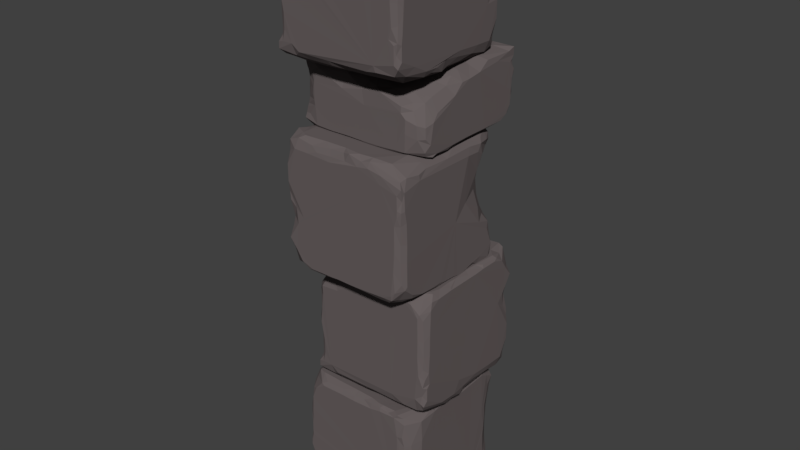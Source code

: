 # Source: cell-pillar.blend  (saved by Blender 2.79.0; exported with 4.5.12 LTS)
import bpy
from mathutils import Matrix  # noqa: F401  (used for matrix-valued properties, if any)

bpy.ops.wm.read_factory_settings(use_empty=True)
scene = bpy.context.scene
scene.name = 'Scene'

# ---- collections
col_collection_1 = bpy.data.collections.new('Collection 1'); scene.collection.children.link(col_collection_1)

# ---- materials (node trees are filled in below, after node groups)
mat_material_005 = bpy.data.materials.new('Material.005')
mat_material_005.alpha_threshold = 0.0
mat_material_005.use_transparent_shadow = False
mat_material_005.diffuse_color = (0.1376, 0.1155, 0.1155, 1.0)
mat_material_005.roughness = 0.5

# ---- material node trees

# ---- world
world_world = bpy.data.worlds.new('World'); scene.world = world_world
world_world.color = (0.05088, 0.05088, 0.05088)
world_world.use_sun_shadow = False
world_world.sun_shadow_jitter_overblur = 0.0
world_world.cycles.sampling_method = 'MANUAL'

# ---- meshes
me_cube_398 = bpy.data.meshes.new('Cube.398')
me_cube_398.from_pydata([(-0.5158, -0.9349, 0.9552), (-0.594, -0.9955, 0.656), (-0.868, -0.992, 0.5912), (-0.5409, -0.6829, 0.9993), (-0.1128, -0.8352, 0.9944), (-0.3198, -0.9681, 0.936), (-0.07227, -0.9995, 0.8805), (0.1579, -0.9408, 0.964), (0.008694, -0.8039, 0.9993), (0.2114, -0.9958, 0.9305), (-0.07309, -0.9626, 0.9365), (0.4136, -0.9995, 0.8814), (0.1263, -0.9997, 0.8746), (0.4346, -0.8374, 0.9974), (0.7196, -0.998, 0.8838), (0.9108, -0.7111, 0.9513), (0.7512, -0.7499, 1.0), (0.7188, -0.8732, 0.9988), (0.2477, -0.7809, 0.9998), (-0.9538, 0.2352, -0.9715), (-0.9048, 0.07301, -0.996), (-0.8311, -0.04251, -0.9999), (-0.8878, -0.08865, -0.966), (-0.8322, -0.593, -0.9992), (-0.8581, -0.7479, -1.0), (-0.9674, -0.4721, -0.9418), (-1.0, -0.6953, -0.8683), (-0.9464, 0.46, -0.9526), (-0.9807, -0.5942, -0.9209), (-0.9567, -0.01564, -0.9094), (-0.9981, -0.2069, -0.8687), (0.836, -0.8226, -0.9892), (-0.6862, 0.8738, 0.9995), (0.8586, 0.475, 0.9695), (-0.4267, 0.9985, 0.8733), (0.8479, 0.04073, 0.9785), (0.6241, -0.9507, -0.956), (0.5653, -0.8014, -0.9996), (0.3502, -0.9997, -0.8706), (0.1868, -0.9533, -0.9424), (0.4105, -0.9723, -0.9299), (0.05816, -0.9991, -0.8898), (0.4243, 0.9229, 0.9974), (0.8209, 0.9451, 0.939), (0.9313, 0.491, 0.8955), (0.8485, 0.8503, 0.9594), (-0.9997, 0.728, 0.8423), (-0.1223, -0.8602, -0.9997), (0.8312, 0.6387, 0.9898), (-0.1055, -0.9479, -0.952), (-0.1996, -0.9995, -0.8692), (0.9481, 0.1407, 0.8767), (0.535, -0.9948, -0.9209), (0.7684, -0.999, -0.8463), (0.4092, 0.9737, 0.9741), (0.3266, -0.8766, -0.989), (-0.245, -0.8908, -0.9906), (-0.3926, -0.9494, -0.9502), (-0.5282, -0.8733, -0.9986), (0.9994, -0.7561, -0.8176), (0.9288, -0.9757, -0.6021), (0.8688, -0.9999, -0.5584), (0.9892, -0.8949, -0.5043), (-0.5817, -0.9728, -0.9339), (-0.868, -0.9639, -0.9466), (0.9262, -0.4869, 0.9271), (0.9902, -0.9392, -0.3029), (0.9998, -0.8563, -0.4683), (0.9175, -0.9987, -0.2185), (0.9995, -0.8791, 0.5844), (0.9671, -0.936, 0.3587), (1.0, -0.88, -0.2302), (0.997, -0.8976, 0.1243), (0.8746, -1.0, 0.2276), (0.9391, -0.9847, 0.08361), (0.9502, -0.9764, -0.3874), (0.9199, -0.9958, 0.5447), (0.9843, -0.9352, 0.6291), (-0.7285, 0.9484, -0.9599), (0.9695, -0.8683, 0.8582), (0.87, -0.991, 0.9813), (-0.9967, -0.6568, 0.8197), (0.9998, -0.8543, 0.7409), (0.5481, 0.9927, -0.99), (0.9316, -0.926, 0.9341), (0.3779, 0.9362, -0.9999), (-0.9854, -0.7783, 0.6784), (-0.5625, 0.9974, -0.9983), (-0.6715, -0.8613, 0.9753), (-0.7811, -0.6725, 0.998), (0.9387, -0.9859, 0.7932), (0.4208, -0.9663, 0.9331), (-0.5571, -0.991, 0.8921), (-0.8525, 0.8737, -0.9994), (-0.3714, 0.8861, -0.9975), (-0.6254, -0.9706, 0.8534), (0.9878, -0.625, 0.8496), (0.6821, 0.9329, 0.9935), (0.9881, 0.7427, -0.9958), (0.9572, 0.6141, -0.9915), (0.9811, 0.6156, -0.9098), (0.9442, 0.3826, -0.9636), (0.9242, -0.33, -0.9505), (0.9302, -0.05923, -0.9407), (0.9505, 0.4757, -0.9783), (0.8758, 0.3484, -1.0), (0.9924, 0.2616, -0.8287), (0.9968, -0.1089, -0.8221), (0.9353, 0.2108, -0.9489), (0.9898, 0.05992, -0.8448), (1.0, 0.2272, -0.7509), (0.8707, 0.04572, -0.9998), (0.8791, -0.4581, -0.9998), (0.8548, -0.9515, -0.85), (-0.9938, -0.9981, -0.8757), (0.9194, -0.6778, -0.9998), (0.9831, -0.5658, -0.8548), (0.9772, -0.7846, -0.9437), (0.9433, -0.6004, -0.9738), (0.9945, -0.9072, -0.7019), (0.9783, -0.8827, -0.8356), (0.897, -0.9941, -0.765), (0.9991, -0.263, -0.8018), (0.9329, -0.4915, -0.9588), (0.9135, -0.9984, 0.7549), (0.7053, -0.9517, 0.9496), (0.9998, -0.02978, 0.7519), (0.9807, -0.2656, 0.8538), (0.7473, -0.4919, 1.0), (0.8513, -0.632, 0.9887), (0.926, -0.1289, 0.9244), (-0.6486, 0.9398, 0.9561), (-0.316, 0.9542, 0.9489), (-0.3403, 0.8812, 0.9993), (-0.0701, 0.8777, 0.9998), (-0.09926, 0.9997, 0.8798), (-0.1021, 0.9385, 0.9657), (-0.9744, -0.3399, -0.9256), (0.2479, 0.8913, 0.9994), (0.1972, 0.9993, 0.8914), (0.2429, 0.9609, 0.9687), (0.343, 0.9974, 0.9239), (0.6453, 0.9994, 0.9222), (-0.9146, -0.8808, 0.7616), (0.4387, 0.9996, 0.9251), (0.9824, 0.9604, 0.1067), (0.8693, 0.9992, 0.473), (0.8412, 0.9918, 0.6511), (-0.9994, -0.03603, -0.8177), (0.9358, 0.9702, 0.3172), (0.9995, 0.8849, 0.4402), (0.8521, 0.998, 0.2623), (0.8646, 0.9801, 0.04319), (0.9482, 0.9377, -0.24), (0.9588, 0.9416, -0.00542), (0.9994, 0.8607, -0.214), (-0.9958, -0.8126, -0.9278), (0.9985, 0.8923, -0.7229), (0.9984, 0.876, -0.4529), (0.8618, 0.9807, -0.2048), (0.9999, 0.8773, 0.01982), (0.9946, 0.8255, -0.8482), (-1.0, -0.442, -0.8755), (-0.7931, 0.9979, 0.8585), (0.8998, 0.9464, -0.9651), (0.9567, 0.9475, -0.8062), (0.8993, 0.9719, -0.504), (-0.9997, -0.9998, -0.75), (0.7518, 0.8774, -1.0), (0.8039, 0.9983, -0.5941), (-0.9997, -0.7733, 0.3886), (0.8543, 0.9239, -0.996), (-0.3433, -1.0, 0.882), (-0.873, -1.0, -0.3149), (-0.9507, -0.9651, -0.3745), (-0.8664, -0.9997, 0.3186), (-0.9326, -0.9244, 0.5328), (-0.9427, -0.9425, 0.3748), (-0.9668, 0.1466, -0.938), (-0.8943, 0.3179, -0.9982), (-0.9979, 0.6133, -0.983), (-0.9975, 0.4436, -0.8644), (-0.691, -0.874, -0.9982), (-0.3787, 0.9633, -0.9518), (-0.3054, 0.9981, -0.8289), (-0.01702, 0.8836, -0.9992), (-0.8593, -0.8888, -0.9972), (-0.07894, 0.9815, -0.869), (-0.2407, 0.9325, -0.9465), (0.1358, 0.9721, -0.9895), (0.2895, 0.9946, -0.9883), (0.7498, 0.9622, -0.9576), (0.8061, 0.9973, -0.8409), (0.875, 0.5, -1.0), (-0.9967, 0.7978, 0.8492), (-0.9349, 0.8757, 0.861), (-1.0, -1.0, -0.2499), (-0.9623, -0.9669, -0.6257), (-0.9995, 0.7771, -0.9997), (-0.9968, -0.8608, -0.6304), (-0.9993, -0.8676, -0.3858), (-0.6709, -0.9999, -0.8801), (-0.8674, -0.9999, -0.5744), (-0.9424, -0.8173, -0.9877), (-0.9008, -0.2555, -0.9617), (-0.7957, -0.8971, 0.8563), (-0.9204, -0.969, 0.699), (-0.8672, -0.9786, 0.7379), (-0.9915, -0.8529, 0.3871), (-0.9991, -0.9985, 0.1275), (-0.859, 0.7572, 0.9955), (-0.9487, -0.7346, 0.8335), (-0.8603, 0.5153, -0.9992), (-0.7417, -0.8159, 0.9813), (-0.9066, 0.9978, 0.6945), (-0.9691, -0.5334, 0.9842), (-0.9842, -0.6489, 0.9023), (-0.9712, -0.926, -0.4953), (-0.9889, -0.3587, 0.9985), (-0.9492, -0.4517, 0.999), (-0.2876, -0.8261, 0.9983), (-0.9996, -0.4789, 0.911), (-0.954, -0.158, 0.9995), (-0.9928, -0.2688, 0.9938), (-0.9555, 0.06512, 0.9977), (-0.982, -0.1411, 0.9787), (-0.9999, -0.05219, 0.8901), (-0.9356, 0.1549, 0.9985), (-0.9992, 0.2598, 0.9359), (-0.9594, -0.07898, 0.9977), (-0.7515, -0.9717, 0.7612), (-0.9377, 0.3354, 0.9994), (-0.9788, 0.2288, 0.9819), (-0.9854, 0.3888, 0.9663), (-0.9265, 0.5678, 0.998), (-0.9989, 0.5509, 0.8908), (-0.7386, 0.896, 0.9838), (-0.9788, 0.8694, -0.9707), (-0.9989, 0.8138, -0.7466), (-0.7206, 0.9973, -0.8787), (-0.9529, 0.9143, -0.8174), (-0.8698, 0.9992, -0.7797), (-0.9993, 0.9318, -0.6295), (-0.9618, 0.9849, -0.6575), (-0.978, 0.9634, -0.3519), (-0.9366, 0.9996, -0.5898), (-0.9286, 0.9989, -0.1467), (-0.182, 0.9995, -0.7245), (-0.9395, 0.9982, -0.3251), (-0.9993, 0.8977, -0.04663), (-0.9337, 0.725, 0.9658), (-0.9996, 0.9195, 0.4098), (-0.9909, 0.9411, 0.5801), (-0.9994, 0.9234, 0.7056), (-0.9278, 0.9957, 0.09873), (-0.9255, 0.999, 0.4136), (0.9831, 0.8555, 0.7285), (-0.9125, 0.9873, 0.8267), (0.9996, 0.527, 0.7285), (0.7841, 0.9999, -0.2208), (0.9645, 0.9521, 0.4465), (-0.9994, 0.9162, 0.2033), (-0.9884, 0.9408, 0.7508), (0.7299, 0.9848, 0.9791), (0.7448, 0.6187, 0.9999), (0.5602, 0.9518, 0.9724), (-0.9796, 0.9572, 0.3156), (-0.9992, 0.9052, -0.2535), (0.01429, 0.9798, -0.9718), (0.07897, 0.9545, 0.9517), (0.8638, 6.11, -0.2737), (0.5361, 6.109, 0.06273), (0.5406, 5.997, 0.5345), (-0.02126, 5.999, 0.7991), (-0.4357, 6.088, 0.8731), (-0.1751, 6.071, 0.8144), (1.114, 6.036, -0.8884), (0.8427, 6.058, 0.1248), (1.004, 6.015, 0.09351), (1.108, 5.61, 0.6319), (1.118, 5.747, 0.2835), (0.9993, 5.75, 0.7445), (-0.8641, 5.433, -0.9661), (-0.8819, 5.49, -0.8969), (-0.847, 5.617, -0.9125), (-0.881, 5.584, -0.8385), (-0.8803, 5.795, -0.8378), (-0.8226, 5.824, -0.9927), (-0.833, 5.323, -0.9718), (-0.8023, 5.892, -1.005), (-0.7898, 5.579, -0.9816), (-0.7502, 5.679, -1.022), (-0.8711, 6.015, 0.8056), (1.088, 5.312, 0.8353), (0.9932, 5.028, -0.416), (1.102, 5.043, 0.4008), (-0.8423, 6.077, 0.608), (-0.8808, 6.002, 0.54), (-0.7507, 6.11, 0.2705), (-0.8257, 6.084, 0.1655), (0.7026, 5.113, 0.9754), (-0.7647, 6.109, -0.1923), (1.062, 5.057, 0.7926), (1.013, 5.308, 0.9085), (1.076, 5.124, 0.8321), (0.9616, 5.176, -1.024), (0.87, 5.568, 0.9751), (-0.8808, 6.034, -0.1444), (1.119, 5.097, -0.004384), (-0.8368, 6.08, -0.1165), (-0.8356, 6.078, -0.2877), (-0.8006, 6.105, 0.4675), (-0.7276, 6.103, 0.7741), (-0.8803, 6.045, -0.5447), (-0.8705, 6.043, 0.3017), (-0.8773, 6.043, -0.351), (0.1352, 5.796, 0.9534), (0.4527, 5.833, 0.9662), (-0.1932, 5.738, 0.9737), (0.7222, 5.89, 0.7164), (-0.6396, 6.109, 0.8317), (1.004, 5.502, 0.9176), (-0.8165, 6.095, -0.6137), (-0.8765, 6.013, -0.9542), (-0.8289, 6.09, -0.8955), (0.8618, 5.373, 0.9748), (0.9158, 5.924, 0.4111), (0.06322, 6.05, 0.6683), (1.118, 5.892, -0.01638), (-0.04462, 6.109, 0.5542), (-0.5921, 6.11, 0.608), (1.119, 5.966, -0.6287), (0.1872, 5.891, 0.857), (0.3385, 5.865, 0.8959), (0.2327, 5.979, 0.7248), (1.003, 6.027, -0.1382), (0.364, 6.074, 0.3789), (-0.1399, 5.934, 0.9015), (-0.8804, 5.079, -0.7301), (-0.6759, 5.029, -0.1311), (-0.8716, 5.032, 0.5083), (-0.8761, 5.029, -0.5814), (1.112, 5.882, 0.1284), (1.025, 5.879, 0.3565), (1.005, 5.801, 0.6234), (1.113, 5.07, 0.6405), (-0.8766, 5.228, 0.9322), (-0.7901, 5.237, 0.9566), (-0.6788, 5.381, 0.9743), (-0.8451, 5.365, 0.9191), (-0.881, 5.88, 0.8545), (-0.683, 5.716, 0.975), (0.7386, 6.031, 0.3065), (-0.8318, 5.747, 0.8995), (-0.8218, 5.601, 0.9056), (-0.8604, 5.311, 0.9256), (-0.6963, 5.463, 0.9728), (-0.7032, 5.628, 0.9724), (-0.83, 5.455, 0.9107), (-0.7257, 5.537, 0.9654), (1.119, 5.512, 0.7198), (-0.8807, 5.451, 0.8517), (-0.8807, 5.717, 0.8478), (-0.724, 5.851, 0.9597), (-0.7598, 6.11, -1.023), (0.5762, 5.875, 0.8211), (-0.8803, 5.944, 0.9081), (-0.699, 6.008, 0.9752), (-0.827, 5.992, 0.9519), (-0.6021, 5.929, 0.9757), (-0.856, 5.894, 0.9181), (1.083, 5.466, 0.8351), (0.9213, 5.663, 0.8709), (-0.6978, 6.061, 0.945), (-0.8409, 5.833, 0.9075), (1.002, 5.975, 0.23), (0.877, 5.749, 0.825), (0.8801, 6.082, -0.1317), (1.118, 5.687, 0.3425), (0.7931, 5.723, 0.9647), (1.005, 6.087, -0.3403), (0.7934, 5.639, 0.9736), (1.077, 5.062, -0.6708), (1.083, 5.061, -0.3413), (1.119, 5.095, -0.3703), (1.076, 5.056, -0.01199), (-0.8064, 5.753, -0.9996), (1.003, 5.029, 0.05268), (1.077, 5.04, 0.2159), (1.041, 5.028, 0.3182), (1.117, 5.084, 0.3146), (0.9761, 5.028, 0.5807), (0.4374, 5.091, 0.9733), (0.6381, 5.029, 0.8442), (0.4406, 5.045, 0.9129), (0.2355, 5.043, 0.952), (0.09559, 5.061, 0.9332), (-0.1688, 5.062, 0.9265), (-0.09459, 5.1, 0.9747), (-0.1291, 5.028, 0.7851), (-0.6501, 5.108, 0.9749), (-0.4203, 5.041, 0.8711), (-0.6917, 5.06, 0.9378), (1.101, 6.032, -0.4254), (-0.8486, 5.061, 0.8797), (0.9813, 5.03, -0.8158), (0.1886, 5.6, 0.9761), (-0.7565, 5.808, -1.025), (-0.3917, 5.094, 0.9738), (-0.6312, 6.11, -1.024), (-0.8811, 5.093, 0.7193), (-0.2739, 6.035, -1.024), (-0.8738, 5.068, 0.8225), (-0.8749, 5.162, 0.9646), (-0.2631, 6.11, -0.9396), (0.4897, 6.11, -0.8923), (0.5942, 6.002, -1.023), (0.4249, 6.037, -1.02), (-0.872, 5.542, -0.922), (-0.8183, 5.49, -0.9917), (-0.7008, 5.588, -1.023), (-0.8643, 5.236, -1.023), (-0.7717, 5.385, -1.014), (-0.8798, 5.301, -0.8765), (-0.745, 5.302, -1.024), (-0.8787, 6.042, -0.7153), (-0.8358, 5.061, -0.3338), (-0.8808, 5.101, -0.389), (-0.7071, 5.029, -0.3153), (-0.8811, 5.096, -0.02455), (-0.8786, 6.049, -0.8862), (-0.881, 5.095, 0.1161), (-0.8715, 5.043, 0.1104), (-0.8742, 5.032, 0.2888), (0.1787, 5.034, 0.8119), (-0.719, 5.029, 0.7811), (-0.8809, 5.325, 0.8602), (0.9665, 5.138, -1.022), (0.9787, 5.094, -0.9589), (-0.1313, 6.11, -1.024), (-0.5064, 6.092, -0.9868), (-0.881, 5.149, -1.024), (-0.5125, 6.035, -1.021), (-0.7504, 5.944, -1.024), (-0.8805, 5.097, -0.9001), (-0.762, 6.11, -0.6966), (0.8111, 5.029, -0.9296), (-0.7759, 6.064, -1.02), (-0.4543, 6.11, -0.8916), (-0.8233, 5.992, -1.003), (-0.8432, 5.709, -0.925), (1.11, 6.072, -1.007), (0.9224, 6.109, -0.7728), (-0.8809, 5.953, -0.8727), (0.8805, 6.107, -0.92), (0.5721, 6.074, -0.9563), (0.2452, 6.11, -1.024), (0.9797, 6.087, -0.9692), (1.117, 5.158, -0.8749), (0.8699, 5.965, -1.024), (1.07, 5.897, -1.021), (1.108, 5.952, -1.009), (0.722, 5.062, -1.018), (0.8701, 5.076, -1.024), (1.113, 5.827, -0.9792), (-0.3758, 6.065, -0.9998), (1.018, 5.802, -1.024), (1.117, 5.763, -1.013), (1.119, 5.922, -0.2339), (1.113, 5.716, -1.017), (1.101, 5.649, -1.007), (1.119, 5.873, -0.9213), (1.118, 5.648, -0.9759), (0.5638, 5.055, 0.9432), (1.015, 5.589, -1.024), (0.1444, 5.094, 0.9753), (0.9343, 5.034, -0.9492), (1.099, 5.522, -0.9938), (0.8486, 5.108, 0.9585), (1.039, 5.482, -1.024), (1.117, 5.573, -0.9739), (1.101, 5.445, -1.003), (1.052, 5.389, -1.024), (1.118, 5.381, -0.9624), (1.086, 5.359, -1.01), (1.117, 5.262, -0.951), (1.009, 5.271, -1.024), (1.119, 5.476, -0.9584), (1.115, 5.092, -0.7514), (-0.8531, 5.101, -1.009), (-0.6289, 5.129, -1.023), (-0.6925, 5.03, -0.8669), (-0.6958, 5.073, -0.9768), (-0.5325, 5.066, -1.024), (-0.5192, 5.029, -0.9749), (-0.2715, 5.062, -1.023), (-0.21, 5.029, -0.9597), (-0.1347, 5.081, -1.024), (-0.02132, 5.029, -0.9507), (0.1109, 5.066, -1.009), (1.085, 5.178, -0.9587), (0.4887, 5.078, -1.025), (0.2418, 5.03, -0.9533), (0.5325, 5.029, -0.9515), (0.08175, 5.086, -1.024), (1.098, 5.035, 0.7039), (1.117, 5.23, 0.7689), (0.4529, 5.056, -1.011), (1.074, 5.047, 0.5359), (-0.8551, 5.04, -0.0181), (1.212, 2.071, -0.9718), (1.138, 3.084, -0.2535), (1.232, 3.01, -0.1526), (1.16, 3.083, 0.2241), (1.184, 1.525, 0.9724), (1.217, 1.355, 0.9791), (1.071, 1.446, 0.9981), (1.211, 3.038, 0.4088), (1.173, 3.073, 0.7508), (1.197, 3.043, -0.01561), (1.185, 1.12, 0.4465), (1.232, 1.301, -0.2208), (0.7599, 1.085, 0.7287), (1.22, 2.997, 0.8267), (1.088, 1.102, 0.7285), (1.232, 3.007, 0.4095), (1.167, 3.082, 0.5981), (1.228, 3.013, 0.09873), (1.155, 3.084, 0.3785), (1.231, 2.99, 0.6927), (0.9575, 3.019, 0.9658), (1.13, 3.084, -0.04662), (1.231, 3.024, -0.3251), (1.232, 2.267, -0.7239), (1.232, 3.022, -0.5898), (1.196, 3.063, -0.3519), (1.217, 3.047, -0.6575), (1.164, 3.084, -0.6295), (1.232, 2.955, -0.7797), (1.147, 3.038, -0.8174), (1.232, 2.801, -0.8773), (1.046, 3.084, -0.7466), (1.102, 3.064, -0.9707), (1.129, 2.824, 0.9838), (0.3874, 3.019, 0.9994), (0.7831, 3.084, 0.8905), (0.8004, 3.012, 0.9977), (0.6214, 3.07, 0.9663), (0.565, 3.085, 0.9325), (0.4613, 3.064, 0.9819), (0.568, 3.023, 0.9994), (0.1434, 3.019, 0.9986), (0.3709, 3.084, 0.9193), (0.0494, 3.083, 0.7761), (0.2913, 3.041, 0.9967), (0.1642, 3.057, 0.9681), (0.01219, 2.974, 0.9874), (-0.187, 3.072, 0.7811), (-0.3523, 2.662, 0.998), (-0.03067, 3.02, 0.9435), (-0.4394, 2.879, 0.9354), (-0.2078, 2.893, 0.9675), (-0.3286, 3.041, 0.8082), (-0.273, 2.959, 0.9141), (1.123, 3.085, 0.7366), (-0.5658, 2.843, 0.9019), (-0.4114, 2.955, 0.8949), (-0.5706, 2.897, 0.8459), (0.7478, 2.945, -0.9992), (-0.4748, 3.083, 0.5768), (0.9898, 2.945, 0.9949), (-0.5393, 3.031, 0.4126), (-0.711, 2.732, 0.78), (-0.02294, 2.986, -0.9617), (-0.4993, 3.049, -0.9421), (-0.6018, 3.001, -0.9995), (-0.766, 3.083, -0.8749), (-0.7673, 2.756, -0.8802), (-0.3925, 3.085, 0.04038), (1.106, 2.961, -0.9991), (1.01, 3.085, -0.9997), (-0.6296, 2.994, -0.1428), (-0.6892, 2.929, -0.315), (1.108, 3.02, 0.861), (-0.7671, 2.421, -0.06803), (1.03, 3.082, 0.8492), (0.7325, 1.21, -1.0), (1.23, 1.279, -0.8409), (1.195, 1.335, -0.9576), (1.227, 1.795, -0.9883), (1.205, 1.949, -0.9895), (1.165, 2.326, -0.9465), (1.214, 2.164, -0.869), (-0.6412, 2.897, -1.0), (1.116, 2.102, -0.9992), (1.23, 2.39, -0.83), (1.191, 2.461, -0.9598), (-0.6404, 2.727, -0.9981), (0.8458, 3.083, -0.983), (0.5505, 2.979, -0.9982), (0.3792, 3.052, -0.938), (-0.5195, 3.083, -0.1425), (-0.5611, 3.047, 0.09591), (-0.6245, 3.049, -0.36), (-0.7068, 2.77, 0.536), (1.156, 1.231, -0.996), (1.231, 1.281, -0.5941), (1.11, 1.333, -1.0), (-0.7566, 3.023, -0.6434), (1.112, 1.087, -0.4991), (1.204, 1.186, -0.504), (1.18, 1.128, -0.8062), (-0.513, 3.084, -0.466), (1.179, 1.185, -0.9651), (1.23, 2.878, 0.8597), (-0.2095, 3.085, -0.8755), (1.076, 1.101, -0.8656), (1.096, 1.085, -0.7612), (-0.5928, 3.068, -0.9443), (1.213, 1.223, -0.2048), (1.116, 1.086, -0.01581), (1.193, 1.103, 0.1067), (1.228, 1.227, 0.5743), (1.229, 1.212, 0.2888), (0.2023, 3.084, -0.8175), (1.203, 1.149, 0.3172), (1.117, 1.085, 0.4402), (1.232, 1.401, 0.181), (1.213, 1.22, 0.04319), (1.17, 1.135, -0.2764), (1.177, 1.138, -0.02629), (1.09, 1.085, -0.2628), (1.233, 1.706, 0.8722), (1.232, 1.646, 0.9251), (-0.5898, 2.964, 0.6336), (1.09, 1.71, 0.9992), (1.232, 1.44, 0.9222), (1.13, 1.856, 0.9983), (1.232, 1.888, 0.8914), (-0.1073, 3.059, -0.9256), (1.188, 2.149, 0.9528), (1.184, 1.956, 0.9584), (1.232, 2.198, 0.8743), (1.111, 2.155, 0.9996), (-0.7385, 2.727, -0.03635), (1.114, 2.425, 0.9992), (-0.397, 3.085, 0.3747), (1.187, 2.401, 0.9489), (1.172, 2.734, 0.9561), (0.1036, 1.159, 0.9244), (-0.7641, 1.839, 0.1421), (-0.3995, 1.234, 0.9887), (-0.03308, 1.104, 0.8538), (0.2028, 1.085, 0.7519), (-0.7669, 1.928, 0.8506), (-0.4811, 1.173, 0.9495), (-0.7555, 1.218, 0.9916), (-0.7654, 1.168, 0.6971), (-0.637, 1.498, 0.9965), (-0.259, 1.152, -0.9588), (-0.03049, 1.086, -0.8018), (-0.7615, 1.188, -0.765), (-0.6479, 1.087, -0.5008), (-0.6714, 1.089, -0.6975), (-0.3679, 1.142, -0.9738), (-0.6176, 1.088, -0.8502), (-0.5521, 1.108, -0.9437), (-0.3333, 1.102, -0.8548), (-0.3925, 1.21, -1.0), (-0.4601, 1.152, -0.9992), (-0.719, 1.23, -0.85), (0.3073, 1.087, -0.819), (-0.2411, 1.208, -0.9999), (0.4473, 1.209, -0.9994), (0.07208, 1.214, -0.9996), (0.4434, 1.15, -0.9489), (0.5017, 1.086, -0.8047), (0.6524, 1.173, -0.9987), (0.1733, 1.155, -0.9407), (0.1261, 1.091, -0.8318), (-0.09742, 1.161, -0.9505), (-0.2978, 1.085, -0.743), (-0.7074, 2.862, 0.2372), (0.6817, 1.132, -0.9618), (0.8481, 1.104, -0.9098), (0.8466, 1.128, -0.9915), (0.9753, 1.097, -0.9958), (1.167, 1.401, 0.9947), (-0.3925, 1.097, 0.8496), (-0.6218, 1.085, 0.7412), (1.125, 2.776, -1.0), (-0.7666, 1.211, 0.8742), (-0.7677, 1.349, 0.8781), (-0.7533, 1.146, 0.7932), (1.232, 2.653, -0.9956), (1.169, 1.707, -0.9998), (-0.6936, 1.153, 0.9302), (1.225, 1.537, -0.99), (-0.6358, 1.116, 0.8582), (1.181, 2.813, -0.9599), (-0.7027, 1.101, 0.6291), (-0.7424, 2.776, -0.3704), (-0.7648, 1.167, 0.5451), (1.11, 2.48, -0.9998), (-0.7439, 1.135, -0.3873), (-0.7522, 1.146, 0.08361), (-0.7675, 1.21, 0.1924), (-0.665, 1.088, 0.1243), (-0.6491, 1.085, -0.3054), (-0.7034, 1.118, 0.3587), (-0.6468, 1.086, 0.5846), (-0.7067, 1.095, -0.3029), (-0.7664, 3.084, -0.7534), (-0.2543, 1.159, 0.9271), (-0.5117, 1.334, 1.0), (-0.7671, 1.169, -0.2158), (-0.7314, 2.953, -0.9466), (-0.7403, 2.667, -0.9339), (-0.7673, 1.216, -0.5584), (-0.7431, 1.156, -0.6021), (-0.6506, 2.565, -0.9963), (-0.6546, 1.694, -0.9847), (0.6438, 1.345, 1.0), (1.197, 1.668, 0.9848), (-0.7665, 1.317, -0.8463), (-0.7622, 1.55, -0.9209), (-0.7567, 1.314, 0.9881), (0.3732, 1.137, 0.8767), (-0.7669, 2.285, -0.8692), (-0.7201, 2.404, -0.9449), (-0.7154, 2.19, -0.952), (0.8712, 1.254, 0.9898), (-0.6318, 2.265, -0.9996), (0.9605, 3.085, 0.8424), (1.083, 1.237, 0.9594), (0.7236, 1.154, 0.8955), (1.178, 1.264, 0.939), (-0.7671, 2.026, -0.889), (-0.635, 1.946, -0.9966), (1.216, 1.794, 0.9537), (-0.7397, 1.675, -0.9299), (-0.7207, 1.898, -0.9424), (-0.7671, 1.735, -0.8706), (-0.5689, 1.52, -0.9996), (-0.7182, 1.461, -0.956), (0.2733, 1.237, 0.9785), (1.231, 2.512, 0.8733), (0.7075, 1.226, 0.9695), (1.106, 2.771, 0.9996), (-0.5901, 1.249, -0.9892), (0.02494, 3.084, -0.8677), (0.2169, 3.042, -0.9094), (-0.3616, 3.066, -0.9209), (0.6926, 3.031, -0.9526), (-0.4627, 3.085, -0.8682), (-0.2395, 3.052, -0.9418), (-0.3608, 2.916, -0.9996), (0.1439, 2.973, -0.966), (0.1895, 2.919, -0.9984), (0.3056, 2.99, -0.996), (0.4678, 3.039, -0.9715), (0.6732, 3.081, -0.8676), (-0.6696, 2.227, 0.9961), (-0.7318, 1.892, 0.9269), (-0.7365, 2.105, 0.9478), (-0.7636, 2.302, 0.828), (-0.7673, 2.152, 0.863), (-0.7604, 2.62, 0.8798), (-0.7597, 2.675, 0.2865), (-0.7681, 2.533, 0.5635), (-0.7486, 2.336, 0.8917), (-0.5154, 2.748, 0.9676), (-0.6366, 2.837, 0.8301), (-0.7356, 2.545, 0.9279), (-0.6559, 2.45, 0.9816), (-0.6386, 2.521, 0.9986), (-0.6437, 2.639, 0.999), (-0.6895, 2.023, 0.9977), (-0.6926, 1.628, 0.9683), (-0.6344, 1.727, 0.9994), (-0.6822, 1.877, 0.9787), (-0.7418, 1.421, 0.9165), (-0.6888, 1.414, 0.9729), (-0.6745, 1.333, 0.9993), (-0.8373, 4.088, 1.349), (-0.8377, 3.136, 0.4783), (0.1264, 3.145, -0.5379), (1.075, 3.076, 0.7843), (0.9536, 3.235, 1.369), (1.107, 4.634, 1.321), (1.114, 4.804, 1.354), (0.5838, 5.074, 1.255), (0.5433, 3.12, 1.348), (-0.08358, 3.138, 1.367), (0.8942, 3.097, 1.32), (0.3121, 3.077, 1.29), (0.581, 5.038, 1.322), (-0.08636, 4.858, 1.369), (0.3664, 5.072, 1.271), (0.8643, 5.073, 0.899), (0.9611, 3.161, 1.357), (0.863, 5.057, 1.225), (0.2646, 3.141, 1.366), (0.5439, 3.152, 1.369), (0.8173, 3.166, 1.367), (0.7145, 3.083, 1.311), (0.5416, 3.074, 1.288), (1.1, 3.14, 1.095), (0.0878, 3.074, 1.267), (0.01829, 3.146, 1.367), (-0.2039, 3.14, 1.369), (-0.119, 3.074, 1.274), (-0.5889, 3.892, 1.369), (-0.4553, 3.137, 1.369), (-0.2174, 3.096, 1.333), (-0.5231, 3.112, 1.354), (-0.495, 3.074, 1.301), (-0.6452, 3.204, 1.369), (-0.683, 3.121, 1.284), (-0.7442, 3.353, 1.367), (-0.614, 3.075, 1.184), (-0.8363, 3.095, 1.239), (1.118, 3.335, 1.266), (1.025, 3.075, 0.9205), (1.132, 3.147, 0.9374), (0.8733, 3.074, 1.293), (1.111, 3.099, 0.7107), (1.116, 3.095, 0.5984), (1.134, 3.136, 0.7051), (1.056, 3.074, 0.5461), (1.134, 3.14, 0.5247), (1.132, 3.118, 0.4346), (1.04, 3.074, 0.313), (1.133, 3.11, 0.2512), (1.132, 3.093, 0.1584), (1.134, 3.563, -0.5018), (1.133, 3.081, 0.04718), (1.124, 3.093, -0.04661), (-0.4078, 3.217, -0.5425), (1.134, 3.146, -0.1875), (1.134, 3.284, -0.6118), (0.9944, 3.074, -0.321), (1.102, 3.084, -0.226), (1.131, 3.091, -0.5494), (1.121, 3.081, -0.2957), (1.134, 3.172, -0.3645), (0.8673, 3.14, -0.5944), (-0.8645, 3.213, 0.8847), (1.13, 3.215, 1.127), (-0.8535, 3.399, 0.05033), (1.114, 3.125, -0.6175), (0.5303, 3.077, -0.464), (1.03, 3.19, -0.6302), (-0.6366, 4.214, -0.6292), (-0.4267, 3.097, -0.291), (-0.614, 3.216, -0.3596), (-0.8258, 3.111, 0.6297), (-0.6009, 3.074, -0.00847), (-0.8646, 3.197, 1.243), (-0.5557, 3.139, -0.2882), (-0.6873, 3.095, -0.0804), (-0.8653, 3.074, 1.147), (0.18, 3.327, -0.6297), (0.9954, 3.139, 1.245), (0.9816, 3.075, 1.166), (-0.8655, 4.949, 0.8696), (-0.7065, 4.88, 1.367), (-0.8232, 4.823, 1.332), (-0.8538, 4.363, 1.364), (-0.855, 4.209, 1.342), (-0.812, 3.833, 1.302), (-0.7345, 3.995, 1.351), (-0.8647, 4.057, 1.253), (-0.6956, 3.768, 1.367), (-0.8254, 3.697, 1.328), (-0.7329, 3.316, -0.3158), (-0.5307, 3.857, -0.6302), (-0.6795, 3.436, -0.4544), (-0.8485, 3.076, 0.9828), (-0.8637, 3.179, 0.6875), (-0.7617, 3.092, 0.5401), (-0.6432, 3.074, 0.437), (-0.0321, 3.295, -0.6292), (0.2961, 3.177, -0.5953), (0.6299, 3.074, -0.4035), (0.6849, 3.211, -0.6291), (0.4265, 3.11, -0.5624), (0.434, 3.188, -0.6282), (-0.2367, 3.28, -0.6132), (-0.3486, 3.13, -0.493), (-0.4833, 3.25, -0.5212), (-0.6234, 3.72, -0.5857), (-0.8616, 4.928, 1.293), (-0.1829, 3.076, -0.4387), (-0.01026, 3.101, -0.5284), (0.1703, 3.074, -0.3716), (-0.4596, 4.877, 1.368), (-0.8657, 4.825, 1.247), (-0.7635, 3.243, -0.1997), (-0.6365, 3.077, 0.2382), (-0.42, 4.994, 1.33), (-0.6717, 5.03, 1.317), (-0.8306, 4.973, 1.316), (1.015, 3.296, 1.359), (-0.6955, 5.07, 1.202), (-0.5933, 5.071, 1.264), (-0.316, 4.928, 1.356), (-0.07032, 4.935, 1.35), (0.7277, 3.988, -0.58), (0.1085, 5.074, 1.243), (-0.2302, 5.072, 1.243), (0.129, 5.032, 1.311), (0.2377, 5.054, 1.333), (-0.1055, 5.022, 1.307), (0.1777, 4.938, 1.35), (0.3939, 4.929, 1.367), (0.4516, 5.009, 1.34), (0.5812, 4.955, 1.366), (0.7856, 4.915, 1.361), (0.7835, 4.79, 1.369), (-0.8642, 3.228, 0.3505), (1.06, 4.512, 1.369), (0.6955, 3.12, -0.525), (-0.7982, 3.244, 0.04723), (1.134, 4.826, 1.002), (1.057, 4.719, 1.369), (1.056, 4.417, 1.368), (1.094, 4.282, 1.334), (1.134, 3.733, 1.25), (1.016, 4.284, 1.369), (1.134, 4.322, 1.261), (1.087, 4.01, 1.325), (1.134, 4.004, 1.248), (0.9998, 3.608, 1.369), (1.018, 3.88, 1.368), (1.083, 3.758, 1.324), (1.091, 3.425, 1.309), (1.059, 5.0, 0.2407), (1.113, 4.932, -0.07276), (0.9883, 5.054, 0.104), (1.092, 4.977, -0.3301), (0.8778, 5.073, -0.4843), (1.119, 4.74, -0.3474), (0.8588, 4.508, -0.5631), (0.8564, 4.993, -0.6283), (-0.67, 5.072, 0.1509), (-0.6224, 3.303, -0.438), (-0.6304, 4.971, -0.6245), (-0.7011, 5.052, -0.5132), (-0.5673, 5.068, -0.5376), (-0.8393, 5.017, -0.2309), (-0.8092, 5.051, -0.4151), (-0.7577, 5.062, -0.3591), (-0.8647, 5.006, -0.3231), (-0.7155, 4.928, -0.5819), (-0.815, 3.783, -0.4427), (-0.8088, 5.018, -0.1255), (-0.8653, 4.954, -0.2049), (-0.8651, 4.95, 0.5883), (-0.8651, 4.946, 0.09354), (-0.6983, 5.068, 0.3153), (-0.8144, 5.009, 0.5804), (-0.6837, 5.072, 0.5276), (-0.8642, 4.986, 0.7894), (-0.6015, 5.074, -0.2123), (-0.8062, 5.004, 0.3103), (-0.816, 4.998, 0.03959), (-0.8273, 5.027, 0.8187), (-0.6637, 5.072, 0.7164), (-0.7753, 5.055, 0.9851), (-0.8571, 5.031, 0.9836), (-0.8613, 5.062, 1.112), (1.128, 4.756, 1.303), (-0.8657, 3.383, 1.262), (0.99, 5.055, -0.3741), (1.004, 4.953, -0.6198), (1.036, 4.868, -0.5974), (-0.8611, 3.506, 1.369), (-0.8654, 4.452, 1.306), (-0.8556, 4.622, 1.362), (0.9993, 5.032, -0.515), (-0.8255, 3.345, 1.318), (0.7547, 5.056, -0.567), (0.7058, 5.071, -0.5119), (0.6843, 4.991, -0.6281), (0.05423, 5.074, -0.5139), (-0.8648, 3.679, 1.248), (-0.0663, 4.986, -0.629), (-0.2528, 5.024, -0.6068), (0.2131, 5.05, -0.5751), (0.4933, 5.041, -0.5664), (0.277, 4.999, -0.6196), (-0.335, 5.073, -0.4885), (-0.1683, 5.064, -0.5696), (1.062, 5.0, -0.1173), (-0.3698, 5.063, -0.5253), (-0.4239, 4.942, -0.6303), (-0.4676, 5.002, -0.6061), (-0.76, 3.575, -0.4058), (-0.8502, 4.465, -0.5176), (1.109, 4.483, 1.343), (-0.8627, 4.24, -0.4859), (-0.8178, 3.58, -0.2875), (-0.7118, 4.842, -0.6295), (-0.7864, 4.609, -0.6252), (1.011, 5.022, 0.5103), (-0.3966, 3.459, -0.6299), (-0.4834, 3.487, -0.6161), (-0.8654, 4.04, -0.3605), (-0.8644, 3.771, -0.3412), (1.124, 4.905, 1.008), (-0.8415, 4.036, -0.4412), (0.9774, 3.074, 1.098), (0.886, 5.074, 0.3397), (1.094, 4.922, 1.22), (1.03, 5.005, 0.8607), (1.073, 4.894, 1.315), (1.132, 4.498, 1.293), (-0.7285, 4.272, -0.6286), (-0.6265, 4.003, -0.6104), (-0.8044, 4.275, -0.5866), (-0.7954, 4.484, -0.6027), (-0.7759, 4.07, -0.5274), (-0.7331, 4.461, -0.6295), (-0.8645, 4.689, -0.4306), (-0.8215, 4.698, -0.5812), (1.113, 4.922, 0.4104), (1.104, 4.932, 0.8446), (1.134, 3.387, 1.244), (-0.8547, 4.91, -0.4531), (-0.7287, 3.087, 0.3452), (-0.8631, 3.254, 0.2463), (-0.8181, 3.127, 0.8296), (-0.7306, 3.145, 0.1213), (-0.7213, 3.136, -0.1641), (-0.8615, 3.169, 0.4426), (-0.7303, 3.076, 0.8399), (1.008, 3.548, -0.6283), (1.03, 3.41, -0.6262), (1.119, 3.439, -0.5826), (1.041, 3.771, -0.489), (0.06868, 4.233, -0.6303), (0.9604, 3.715, -0.6261), (1.097, 3.64, -0.5675), (0.9374, 4.342, -0.4499), (1.062, 4.237, -0.2456), (0.7359, 3.765, -0.63), (1.003, 4.09, -0.4034), (0.8731, 4.019, -0.52), (1.13, 4.913, -0.2979), (0.9348, 4.787, -0.6283), (1.088, 4.903, -0.4815), (0.9598, 5.011, -0.6012), (1.136, 4.819, -0.01913), (1.051, 4.801, -0.5099), (1.134, 4.81, -0.2351), (1.136, 3.729, -0.308), (1.134, 3.925, 0.2291), (0.4861, 4.093, -0.6093), (0.5485, 4.384, -0.6042), (0.5928, 4.567, -0.6278), (1.085, 4.513, -0.2829), (0.777, 4.26, -0.5362), (1.11, 4.128, -0.008928), (1.086, 3.952, -0.3307), (-0.8861, 7.061, 1.319), (1.061, 7.069, -0.6022), (1.028, 8.07, 0.6864), (1.033, 6.523, 1.342), (1.066, 6.353, 1.349), (1.045, 6.226, 1.182), (1.069, 6.247, 0.4311), (1.022, 8.071, 1.12), (1.033, 6.119, 0.8161), (1.081, 6.3, 0.1551), (0.6082, 6.084, 1.098), (1.068, 7.996, 1.196), (0.9365, 6.1, 1.098), (1.005, 8.083, 1.076), (1.08, 7.653, -0.6256), (1.075, 8.018, 0.4603), (1.079, 8.015, 0.7465), (1.022, 8.074, 0.9497), (1.08, 7.991, 0.9658), (0.9964, 8.083, 0.7167), (0.806, 8.017, 1.335), (0.9788, 8.082, 0.3301), (1.079, 8.012, 0.2113), (1.078, 8.024, 0.03598), (1.081, 8.02, -0.2202), (1.066, 8.045, -0.2879), (1.079, 7.958, -0.4066), (1.017, 8.082, -0.07384), (1.012, 8.082, -0.2798), (0.9953, 8.036, -0.4479), (1.078, 7.819, -0.4977), (0.8958, 8.081, -0.3812), (0.9505, 8.062, -0.6011), (0.9771, 7.822, 1.353), (0.2359, 8.017, 1.369), (0.6319, 8.082, 1.26), (0.6489, 8.01, 1.367), (0.4699, 8.069, 1.336), (0.4135, 8.083, 1.302), (0.3098, 8.062, 1.351), (0.4165, 8.021, 1.369), (-0.00807, 8.017, 1.368), (0.2194, 8.082, 1.289), (0.1398, 8.039, 1.366), (0.01266, 8.055, 1.338), (-0.1393, 7.972, 1.357), (-0.3424, 8.068, 1.155), (-0.7242, 7.465, 1.369), (-0.5038, 7.661, 1.368), (-0.1822, 8.018, 1.313), (-0.5909, 7.877, 1.305), (-0.1254, 8.081, 1.135), (-0.3593, 7.891, 1.337), (-0.4801, 8.039, 1.178), (-0.4245, 7.957, 1.284), (-0.7174, 7.841, 1.271), (-0.5629, 7.953, 1.264), (-0.7221, 7.896, 1.215), (0.5961, 7.944, -0.6294), (-0.6263, 8.081, 0.9464), (0.8382, 7.942, 1.365), (-0.6908, 8.029, 0.7822), (-0.8625, 7.73, 1.15), (-0.1744, 7.984, -0.5921), (-0.6508, 8.047, -0.5725), (-0.5441, 8.083, 0.41), (0.9857, 8.083, 0.1161), (-0.9174, 8.081, -0.5054), (1.077, 7.995, 1.083), (-0.9189, 7.754, -0.5106), (-0.3609, 8.083, -0.5061), (0.9545, 7.959, -0.6295), (-0.6141, 8.083, -0.4986), (0.8582, 8.083, -0.6301), (-0.7811, 7.992, 0.2268), (-0.8407, 7.927, 0.05464), (0.9567, 8.018, 1.231), (-0.9185, 7.42, 0.3015), (0.8788, 8.08, 1.219), (0.581, 6.208, -0.6304), (1.078, 6.277, -0.4713), (1.043, 6.333, -0.588), (1.077, 6.791, -0.6187), (1.053, 6.947, -0.6199), (1.08, 6.768, -0.4119), (1.014, 7.324, -0.5769), (1.062, 7.162, -0.4994), (-0.8078, 7.942, -0.6276), (1.081, 7.311, -0.3753), (0.9647, 7.1, -0.6296), (1.073, 7.387, -0.4755), (1.039, 7.46, -0.5902), (-0.7929, 7.774, -0.6286), (0.6943, 8.081, -0.6134), (0.398, 7.974, -0.6302), (0.2513, 8.065, -0.5264), (0.2776, 8.038, -0.5986), (-0.671, 8.081, 0.2271), (-0.7126, 8.045, 0.4655), (-0.776, 8.048, 0.009583), (-0.8584, 7.768, 0.9056), (1.005, 6.229, -0.6264), (1.08, 6.282, -0.2233), (0.9585, 6.331, -0.6306), (-0.9081, 8.021, -0.2738), (0.953, 6.084, 0.04564), (0.9615, 6.084, -0.1819), (1.053, 6.184, -0.1344), (1.029, 6.126, -0.4366), (-0.6623, 8.083, -0.09447), (1.027, 6.183, -0.5955), (1.078, 7.876, 1.229), (0.9248, 6.099, -0.496), (0.9445, 6.083, -0.3916), (-0.7443, 8.066, -0.5747), (1.062, 6.221, 0.1648), (0.9637, 6.083, 0.3537), (1.041, 6.101, 0.4763), (1.08, 6.322, 1.048), (0.04497, 8.083, -0.4473), (1.079, 6.204, 0.8192), (1.051, 6.147, 0.6868), (0.9659, 6.084, 0.8098), (1.074, 6.197, 0.6052), (1.019, 6.133, 0.09323), (1.025, 6.136, 0.3433), (1.014, 6.645, 1.365), (1.081, 6.644, 1.295), (-0.7414, 7.962, 1.003), (1.08, 6.438, 1.292), (0.9782, 6.854, 1.368), (1.08, 6.759, 1.281), (1.081, 7.06, 1.243), (0.9372, 6.709, 1.369), (-0.2588, 8.058, -0.556), (1.037, 7.147, 1.322), (1.049, 6.879, 1.324), (0.959, 7.153, 1.369), (-0.89, 7.726, 0.3332), (0.9625, 7.423, 1.369), (-0.5488, 8.083, 0.7403), (1.039, 7.399, 1.315), (1.021, 7.732, 1.326), (-0.04788, 6.157, 1.294), (-0.9157, 6.83, 0.5073), (-0.08062, 6.229, 1.348), (-0.1846, 6.102, 1.223), (0.05127, 6.083, 1.121), (-0.6333, 6.172, 1.32), (-0.907, 6.217, 1.361), (-0.9169, 6.166, 1.067), (-0.7885, 6.496, 1.366), (-0.4105, 6.15, -0.5892), (-0.913, 6.186, -0.3954), (-0.8261, 6.089, -0.3323), (-0.5194, 6.14, -0.6042), (-0.7691, 6.087, -0.4806), (-0.7036, 6.106, -0.5741), (-0.4848, 6.1, -0.4853), (-0.544, 6.208, -0.6304), (-0.6116, 6.15, -0.6296), (-0.8705, 6.228, -0.4804), (0.02813, 6.085, -0.4525), (-0.3926, 6.207, -0.6303), (0.2718, 6.21, -0.6298), (-0.1237, 6.212, -0.6302), (-0.1394, 6.085, -0.4396), (0.2919, 6.148, -0.5793), (0.2389, 6.084, -0.4472), (0.5009, 6.171, -0.6291), (0.02181, 6.153, -0.5711), (-0.2489, 6.159, -0.5809), (-0.4493, 6.083, -0.3734), (-0.8589, 7.86, 0.6068), (0.5302, 6.13, -0.5922), (0.4279, 6.084, -0.4287), (0.6966, 6.102, -0.5402), (0.6951, 6.126, -0.6219), (0.8238, 6.095, -0.6262), (1.014, 6.401, 1.363), (-0.9185, 6.534, 1.241), (0.9731, 7.774, -0.6306), (-0.9182, 6.209, 1.244), (-0.544, 6.095, 1.219), (-0.9191, 6.33, 1.265), (-0.9048, 6.144, 1.163), (1.017, 6.705, -0.6303), (-0.8451, 6.151, 1.3), (1.074, 6.535, -0.6204), (-0.7873, 6.114, 1.228), (1.029, 7.812, -0.5903), (-0.8542, 6.099, 0.9987), (-0.894, 7.775, -0.0007767), (-0.7985, 6.084, 0.9541), (-0.9163, 6.165, 0.9147), (0.9593, 7.478, -0.6297), (-0.9185, 6.167, 0.1535), (-0.8954, 6.133, -0.01775), (-0.9037, 6.144, 0.4532), (-0.919, 6.209, 0.562), (-0.8151, 6.086, 0.495), (-0.8549, 6.116, 0.7283), (-0.7728, 6.083, 1.114), (-0.7766, 6.084, -0.09959), (-0.8467, 6.086, 0.07332), (-0.4059, 6.157, 1.297), (-0.8829, 7.951, -0.577), (-0.7456, 8.002, -0.629), (-0.8918, 7.665, -0.5643), (-0.8138, 6.094, -0.1347), (-0.9188, 6.214, -0.1888), (-0.8946, 6.154, -0.2325), (-0.7999, 7.593, -0.6296), (-0.7958, 7.383, -0.6262), (-0.7956, 6.757, -0.6194), (0.6959, 6.336, 1.37), (1.055, 6.674, 1.344), (-0.9183, 6.315, -0.4765), (-0.9137, 6.548, -0.5514), (-0.9082, 6.312, 1.358), (0.2217, 6.135, 1.246), (-0.9184, 8.082, -0.3847), (-0.9184, 7.283, -0.4996), (-0.8647, 7.361, -0.5809), (-0.8669, 7.189, -0.5824), (0.7197, 6.252, 1.359), (-0.7795, 7.205, -0.63), (0.809, 8.083, 1.213), (0.9938, 6.248, 1.322), (0.5721, 6.152, 1.265), (-0.9178, 7.025, -0.5205), (-0.8913, 6.673, -0.5603), (-0.8722, 6.896, -0.5728), (-0.9188, 6.733, -0.5007), (-0.7205, 6.518, -0.63), (-0.8697, 6.459, -0.5864), (1.08, 7.517, 1.239), (0.556, 6.225, 1.339), (0.9546, 7.769, 1.369), (-0.7416, 6.247, -0.6196), (-0.1242, 8.08, -0.5005), (0.0654, 8.04, -0.5398), (-0.5131, 8.064, -0.5513), (0.5411, 8.03, -0.583), (-0.391, 8.05, -0.5722), (-0.5308, 7.918, -0.6288), (-0.007618, 7.971, -0.5964), (0.03558, 7.914, -0.63), (0.154, 7.988, -0.6264), (0.5514, 8.081, -0.4952), (-0.8211, 7.225, 1.366), (-0.8833, 6.891, 1.297), (-0.9151, 7.3, 1.198), (-0.9178, 7.002, 1.027), (-0.9177, 7.111, 1.228), (-0.9182, 7.572, 1.23), (-0.9112, 7.674, 0.6561), (-0.9187, 7.539, 0.9027), (-0.8887, 7.241, 1.297), (-0.6669, 7.746, 1.337), (-0.7881, 7.835, 1.2), (-0.9007, 7.635, 1.255), (-0.8871, 7.543, 1.297), (-0.8075, 7.448, 1.351), (-0.7896, 7.614, 1.371), (-0.8048, 7.655, 1.351), (-0.8411, 7.021, 1.367), (-0.8441, 6.626, 1.338), (-0.7859, 6.726, 1.369), (-0.8337, 6.875, 1.348), (-0.8933, 6.42, 1.286), (-0.8403, 6.412, 1.343), (-0.6693, 6.334, 1.37), (-0.5444, 6.243, 1.368), (-0.826, 6.331, 1.369)], [], [(81, 86, 211), (1, 95, 230), (175, 172, 1), (175, 1, 2), (1, 92, 95), (221, 216, 215), (221, 81, 216), (92, 1, 172), (88, 3, 213), (5, 0, 92), (5, 6, 10), (10, 220, 5), (0, 88, 92), (10, 4, 220), (7, 10, 6), (12, 172, 73), (13, 7, 9), (12, 11, 9), (9, 7, 12), (7, 13, 18), (17, 13, 91), (125, 11, 14), (125, 91, 11), (4, 8, 128), (10, 7, 4), (220, 3, 0), (3, 220, 128), (12, 6, 172), (13, 128, 18), (91, 13, 9), (7, 8, 4), (9, 11, 91), (80, 84, 15), (27, 19, 181), (19, 179, 20), (23, 24, 28), (38, 40, 52), (37, 112, 115), (36, 31, 53), (25, 137, 204), (53, 113, 121), (40, 55, 52), (39, 49, 55), (39, 55, 40), (39, 40, 38), (37, 55, 47), (37, 36, 55), (39, 41, 49), (73, 41, 38), (56, 50, 57), (49, 56, 47), (47, 55, 49), (31, 115, 117), (47, 58, 23), (57, 50, 63), (73, 201, 50), (25, 28, 162), (69, 72, 67), (25, 162, 137), (49, 41, 50), (38, 41, 39), (57, 58, 56), (50, 41, 73), (52, 36, 53), (25, 204, 23), (50, 201, 63), (201, 64, 63), (203, 186, 64), (114, 203, 64), (63, 64, 186), (53, 121, 61), (59, 122, 67), (60, 75, 61), (58, 57, 63), (114, 156, 203), (49, 50, 56), (26, 156, 199), (119, 60, 121), (62, 59, 67), (37, 47, 21), (61, 121, 60), (38, 61, 73), (6, 5, 172), (62, 60, 119), (66, 75, 62), (67, 71, 66), (61, 68, 73), (74, 66, 72), (68, 66, 74), (66, 71, 72), (216, 143, 213), (76, 73, 74), (73, 68, 74), (205, 213, 143), (172, 5, 92), (143, 216, 211), (67, 66, 62), (207, 2, 230), (75, 66, 68), (215, 216, 89), (213, 3, 89), (95, 88, 205), (70, 74, 72), (75, 68, 61), (213, 205, 88), (70, 72, 69), (170, 86, 81), (89, 216, 213), (216, 81, 211), (3, 88, 0), (221, 215, 219), (2, 1, 230), (221, 170, 81), (72, 71, 67), (219, 215, 89), (95, 92, 88), (230, 95, 205), (62, 119, 59), (119, 121, 120), (114, 64, 201), (31, 113, 53), (205, 143, 207), (182, 23, 58), (175, 2, 177), (114, 167, 156), (0, 5, 220), (175, 73, 172), (31, 36, 37), (62, 75, 60), (203, 26, 28), (38, 52, 53), (55, 36, 52), (31, 37, 115), (61, 38, 53), (186, 24, 182), (182, 63, 186), (202, 201, 73), (19, 20, 178), (203, 156, 26), (58, 63, 182), (179, 27, 212), (27, 181, 180), (47, 56, 58), (28, 25, 23), (24, 186, 203), (23, 182, 24), (162, 30, 137), (167, 114, 201), (26, 162, 28), (203, 28, 24), (205, 207, 230), (27, 179, 19), (29, 30, 148), (22, 29, 21), (23, 204, 21), (29, 22, 30), (204, 22, 21), (30, 22, 204), (27, 180, 212), (221, 226, 170), (180, 198, 212), (2, 207, 206), (113, 31, 117), (185, 85, 111), (268, 185, 188), (86, 206, 143), (138, 140, 269), (133, 32, 128), (43, 263, 97), (189, 247, 190), (188, 185, 94), (35, 128, 129), (265, 142, 144), (154, 145, 160), (130, 51, 35), (85, 98, 193), (146, 149, 151), (163, 131, 34), (129, 15, 65), (46, 235, 250), (51, 33, 35), (236, 163, 257), (123, 118, 112), (128, 8, 18), (160, 258, 67), (150, 258, 160), (128, 264, 42), (265, 54, 42), (194, 250, 195), (264, 48, 45), (144, 141, 54), (44, 48, 33), (269, 136, 134), (65, 130, 129), (97, 45, 43), (44, 45, 48), (97, 42, 264), (45, 44, 256), (195, 236, 257), (262, 253, 194), (97, 263, 265), (32, 131, 236), (43, 147, 263), (140, 139, 269), (264, 45, 97), (263, 142, 265), (262, 194, 195), (51, 44, 33), (130, 65, 127), (210, 32, 236), (160, 67, 155), (153, 158, 166), (32, 133, 131), (146, 260, 149), (260, 256, 150), (256, 43, 45), (256, 260, 43), (140, 141, 139), (256, 44, 258), (260, 146, 147), (151, 152, 259), (33, 264, 35), (150, 256, 258), (236, 195, 210), (54, 265, 144), (262, 195, 257), (51, 126, 258), (236, 131, 163), (48, 264, 33), (76, 124, 73), (70, 76, 74), (76, 70, 69), (77, 76, 69), (220, 4, 128), (76, 77, 124), (79, 84, 90), (80, 16, 17), (7, 6, 12), (82, 79, 90), (80, 124, 84), (15, 129, 16), (14, 124, 80), (77, 82, 90), (190, 247, 192), (73, 14, 11), (80, 15, 16), (82, 96, 79), (80, 17, 125), (161, 98, 164), (125, 14, 80), (100, 98, 161), (7, 18, 8), (99, 193, 98), (100, 104, 99), (110, 100, 161), (147, 142, 263), (21, 112, 37), (122, 59, 116), (116, 123, 102), (102, 103, 107), (123, 112, 102), (116, 102, 122), (102, 111, 103), (111, 102, 112), (107, 103, 109), (104, 105, 193), (101, 108, 105), (104, 106, 101), (108, 111, 105), (109, 108, 106), (106, 104, 100), (105, 104, 101), (102, 107, 122), (108, 103, 111), (109, 106, 110), (107, 109, 110), (214, 257, 163), (110, 67, 107), (111, 85, 193), (120, 121, 113), (106, 100, 110), (116, 117, 118), (118, 123, 116), (112, 21, 111), (118, 115, 112), (120, 113, 117), (120, 59, 119), (101, 106, 108), (135, 255, 34), (269, 135, 136), (139, 146, 135), (188, 183, 184), (269, 139, 135), (134, 136, 133), (132, 136, 135), (136, 132, 133), (269, 134, 138), (134, 133, 128), (34, 132, 135), (132, 34, 131), (132, 131, 133), (69, 67, 258), (82, 258, 126), (82, 126, 127), (69, 258, 82), (51, 127, 126), (127, 51, 130), (44, 51, 258), (264, 128, 35), (35, 129, 130), (96, 127, 65), (127, 96, 82), (69, 82, 77), (96, 65, 15), (128, 16, 129), (188, 184, 187), (90, 124, 77), (13, 17, 128), (15, 84, 79), (17, 16, 128), (90, 84, 124), (73, 11, 12), (17, 91, 125), (15, 79, 96), (124, 14, 73), (188, 94, 183), (122, 107, 67), (193, 105, 111), (117, 115, 118), (117, 116, 59), (120, 117, 59), (138, 134, 128), (139, 141, 146), (141, 140, 54), (138, 42, 54), (135, 146, 255), (187, 184, 247), (140, 138, 54), (142, 146, 141), (42, 97, 265), (142, 141, 144), (128, 42, 138), (142, 147, 146), (147, 43, 260), (149, 150, 145), (149, 260, 150), (152, 151, 145), (151, 149, 145), (145, 150, 160), (153, 154, 155), (154, 159, 152), (155, 154, 160), (153, 166, 159), (157, 110, 161), (153, 155, 158), (159, 259, 152), (158, 67, 157), (158, 155, 67), (166, 259, 159), (259, 166, 169), (259, 169, 247), (247, 151, 259), (99, 104, 193), (169, 192, 247), (98, 100, 99), (166, 165, 169), (166, 157, 165), (159, 154, 153), (103, 108, 109), (166, 158, 157), (98, 171, 164), (165, 164, 192), (165, 161, 164), (185, 189, 190), (47, 23, 21), (145, 154, 152), (171, 168, 191), (191, 192, 164), (85, 168, 98), (111, 21, 185), (83, 191, 168), (185, 21, 94), (146, 247, 184), (83, 190, 192), (247, 189, 187), (189, 268, 187), (268, 188, 187), (189, 185, 268), (247, 146, 151), (157, 67, 110), (190, 83, 85), (185, 190, 85), (165, 192, 169), (191, 164, 171), (168, 171, 98), (191, 83, 192), (85, 83, 168), (161, 165, 157), (87, 239, 184), (198, 180, 181), (237, 239, 78), (87, 78, 239), (181, 238, 198), (87, 183, 94), (20, 179, 21), (21, 212, 87), (202, 167, 201), (94, 21, 87), (181, 226, 238), (212, 21, 179), (226, 181, 148), (178, 20, 29), (181, 178, 148), (198, 238, 240), (178, 29, 148), (176, 2, 206), (86, 170, 176), (208, 209, 177), (200, 196, 226), (226, 196, 170), (176, 208, 177), (176, 177, 2), (174, 217, 202), (200, 217, 174), (173, 202, 73), (174, 173, 196), (243, 240, 242), (240, 238, 242), (237, 240, 241), (209, 196, 173), (175, 209, 173), (209, 175, 177), (209, 170, 196), (167, 202, 197), (241, 240, 243), (87, 93, 78), (199, 167, 197), (237, 241, 239), (78, 93, 237), (199, 200, 26), (237, 93, 198), (200, 199, 217), (173, 73, 175), (212, 198, 93), (200, 162, 26), (156, 167, 199), (162, 200, 30), (30, 200, 148), (148, 200, 226), (173, 174, 202), (199, 197, 217), (29, 20, 21), (196, 200, 174), (143, 206, 207), (93, 87, 212), (209, 208, 170), (217, 197, 202), (176, 206, 86), (19, 178, 181), (211, 86, 143), (87, 184, 183), (89, 3, 219), (170, 208, 176), (243, 245, 241), (204, 137, 30), (219, 218, 221), (240, 237, 198), (218, 223, 221), (267, 244, 242), (245, 248, 246), (224, 225, 229), (239, 146, 184), (255, 146, 246), (231, 234, 233), (245, 244, 248), (128, 32, 234), (243, 242, 244), (3, 128, 219), (245, 146, 239), (223, 225, 226), (223, 226, 221), (223, 222, 225), (222, 218, 128), (225, 222, 229), (243, 244, 245), (267, 242, 238), (239, 241, 245), (234, 210, 250), (194, 46, 250), (228, 235, 46), (228, 232, 233), (250, 235, 234), (228, 224, 232), (233, 234, 235), (225, 224, 228), (234, 231, 128), (234, 32, 210), (46, 194, 253), (250, 210, 195), (232, 231, 233), (219, 128, 218), (228, 233, 235), (224, 227, 232), (227, 224, 128), (231, 227, 128), (225, 228, 226), (128, 224, 229), (229, 222, 128), (232, 227, 231), (245, 246, 146), (223, 218, 222), (226, 249, 267), (46, 251, 226), (248, 267, 249), (244, 267, 248), (267, 238, 226), (226, 261, 249), (228, 46, 226), (246, 248, 249), (254, 246, 261), (266, 261, 251), (266, 252, 255), (261, 226, 251), (246, 249, 261), (253, 251, 46), (266, 255, 254), (214, 163, 34), (251, 253, 252), (255, 252, 214), (261, 266, 254), (266, 251, 252), (255, 214, 34), (214, 252, 262), (252, 253, 262), (254, 255, 246), (262, 257, 214), (331, 276, 403), (460, 471, 464), (277, 377, 271), (271, 329, 336), (343, 342, 375), (280, 342, 343), (380, 276, 452), (281, 344, 319), (376, 372, 281), (281, 371, 360), (288, 282, 422), (286, 453, 450), (296, 292, 312), (287, 386, 450), (299, 309, 314), (299, 314, 311), (299, 311, 298), (299, 298, 301), (297, 314, 307), (297, 296, 314), (299, 301, 309), (307, 310, 315), (309, 310, 307), (307, 314, 309), (292, 366, 368), (310, 301, 322), (329, 448, 301), (287, 289, 407), (287, 407, 386), (377, 380, 270), (414, 448, 329), (298, 330, 329), (311, 312, 320), (301, 298, 329), (311, 296, 312), (297, 307, 427), (287, 450, 453), (445, 301, 448), (301, 445, 322), (310, 322, 313), (445, 324, 322), (313, 315, 310), (323, 430, 324), (364, 323, 324), (322, 324, 430), (373, 320, 312), (281, 372, 371), (318, 351, 406), (325, 321, 306), (332, 316, 333), (318, 337, 369), (369, 363, 351), (378, 308, 280), (275, 329, 274), (447, 449, 323), (318, 369, 351), (333, 334, 332), (309, 301, 310), (319, 272, 334), (274, 367, 369), (337, 273, 275), (311, 320, 330), (316, 332, 337), (316, 317, 333), (367, 274, 373), (317, 316, 406), (320, 274, 330), (274, 337, 275), (327, 273, 334), (365, 333, 317), (352, 326, 375), (373, 274, 320), (331, 403, 468), (333, 365, 334), (337, 332, 273), (375, 278, 277), (271, 414, 329), (328, 335, 278), (352, 336, 272), (274, 369, 337), (275, 327, 329), (445, 448, 409), (308, 328, 280), (381, 317, 406), (335, 328, 468), (372, 381, 306), (364, 324, 445), (449, 447, 443), (364, 445, 409), (425, 453, 313), (376, 281, 319), (273, 327, 275), (366, 297, 350), (364, 409, 447), (292, 296, 297), (449, 443, 289), (298, 311, 330), (274, 329, 330), (314, 296, 311), (292, 297, 366), (336, 334, 272), (331, 461, 276), (452, 276, 451), (430, 453, 425), (425, 322, 430), (457, 452, 451), (335, 403, 380), (464, 471, 467), (282, 283, 419), (283, 282, 423), (313, 322, 425), (466, 464, 467), (282, 288, 423), (288, 424, 421), (307, 315, 313), (327, 334, 336), (273, 332, 334), (460, 461, 471), (457, 451, 459), (453, 286, 313), (447, 323, 364), (443, 447, 442), (276, 380, 403), (289, 287, 453), (453, 430, 323), (277, 336, 352), (452, 457, 454), (407, 291, 386), (336, 329, 327), (466, 467, 469), (331, 471, 461), (449, 453, 323), (454, 415, 452), (443, 407, 289), (449, 289, 453), (283, 423, 285), (284, 418, 285), (283, 285, 418), (290, 291, 420), (284, 290, 418), (286, 450, 285), (290, 284, 291), (450, 284, 285), (291, 284, 450), (288, 421, 423), (421, 441, 423), (312, 292, 368), (509, 427, 426), (360, 371, 293), (371, 321, 293), (308, 388, 385), (302, 505, 345), (432, 339, 433), (396, 395, 475), (410, 346, 436), (393, 394, 395), (285, 427, 313), (478, 325, 300), (405, 382, 294), (452, 270, 380), (365, 376, 319), (352, 375, 277), (305, 486, 500), (488, 405, 476), (271, 270, 414), (374, 370, 350), (335, 377, 278), (475, 406, 351), (475, 392, 300), (508, 505, 391), (508, 295, 345), (437, 500, 438), (506, 360, 293), (303, 304, 506), (303, 506, 293), (345, 304, 302), (454, 457, 455), (345, 390, 506), (304, 303, 478), (438, 488, 476), (345, 505, 508), (302, 393, 505), (300, 325, 306), (506, 304, 345), (372, 376, 379), (463, 437, 438), (321, 303, 293), (339, 399, 435), (397, 408, 401), (379, 376, 365), (395, 394, 392), (488, 384, 382), (393, 473, 394), (473, 478, 300), (478, 302, 304), (478, 473, 302), (388, 389, 387), (478, 303, 325), (406, 475, 300), (488, 458, 384), (488, 438, 458), (463, 438, 476), (488, 382, 405), (415, 414, 270), (328, 308, 468), (317, 381, 379), (335, 468, 403), (271, 336, 277), (360, 279, 281), (278, 377, 277), (433, 339, 435), (319, 352, 272), (415, 270, 452), (400, 413, 404), (378, 360, 506), (400, 404, 402), (347, 413, 400), (347, 355, 346), (348, 347, 400), (278, 375, 342), (297, 362, 350), (381, 372, 379), (377, 335, 380), (316, 318, 406), (363, 374, 353), (353, 354, 357), (374, 362, 353), (363, 353, 351), (362, 374, 350), (353, 362, 354), (357, 354, 359), (349, 358, 361), (358, 362, 361), (355, 348, 349), (343, 326, 344), (359, 358, 356), (436, 349, 361), (348, 355, 347), (436, 355, 349), (353, 357, 351), (358, 354, 362), (349, 348, 356), (436, 361, 410), (357, 359, 356), (446, 476, 405), (356, 348, 351), (300, 381, 406), (321, 325, 303), (295, 390, 345), (366, 350, 370), (317, 379, 365), (363, 368, 370), (370, 374, 363), (297, 410, 362), (373, 312, 368), (349, 356, 358), (297, 427, 410), (373, 368, 367), (368, 363, 367), (368, 366, 370), (363, 369, 367), (334, 365, 319), (279, 344, 281), (375, 326, 343), (340, 410, 433), (326, 352, 319), (280, 328, 342), (278, 342, 328), (280, 279, 378), (280, 344, 279), (344, 326, 319), (316, 337, 318), (270, 271, 377), (426, 428, 339), (371, 372, 321), (390, 378, 506), (391, 389, 295), (385, 294, 383), (388, 390, 295), (389, 388, 295), (388, 308, 390), (385, 388, 387), (387, 391, 294), (391, 387, 389), (308, 383, 384), (383, 308, 385), (383, 294, 382), (383, 382, 384), (385, 387, 294), (378, 279, 360), (280, 343, 344), (372, 306, 321), (390, 308, 378), (391, 505, 393), (295, 508, 391), (391, 434, 399), (393, 302, 473), (393, 434, 391), (392, 473, 300), (434, 393, 395), (394, 473, 392), (399, 339, 294), (294, 391, 399), (396, 398, 397), (396, 399, 434), (396, 397, 399), (395, 392, 475), (398, 396, 475), (397, 401, 399), (398, 475, 351), (408, 348, 400), (397, 398, 408), (351, 408, 398), (346, 355, 436), (413, 347, 346), (381, 300, 306), (427, 509, 429), (401, 408, 402), (408, 400, 402), (354, 358, 359), (413, 412, 404), (402, 404, 435), (431, 432, 433), (412, 413, 346), (401, 435, 399), (357, 356, 351), (307, 313, 427), (395, 396, 434), (412, 435, 404), (286, 285, 313), (340, 412, 410), (431, 410, 429), (341, 428, 426), (429, 410, 427), (340, 433, 435), (432, 509, 339), (509, 426, 339), (432, 429, 509), (429, 432, 431), (408, 351, 348), (402, 435, 401), (410, 431, 433), (410, 412, 346), (412, 340, 435), (410, 361, 362), (294, 339, 428), (460, 464, 466), (341, 491, 428), (441, 421, 424), (489, 491, 338), (341, 338, 491), (424, 288, 422), (424, 490, 441), (341, 426, 427), (422, 420, 424), (424, 411, 490), (419, 418, 290), (422, 419, 420), (441, 490, 492), (338, 427, 285), (419, 290, 420), (417, 411, 456), (416, 417, 455), (417, 456, 455), (414, 465, 448), (411, 465, 414), (494, 492, 493), (492, 490, 493), (489, 492, 491), (456, 439, 414), (454, 455, 415), (415, 456, 414), (456, 415, 455), (409, 448, 440), (491, 492, 494), (442, 409, 440), (338, 444, 489), (442, 411, 443), (489, 444, 441), (411, 442, 465), (495, 490, 411), (423, 441, 444), (411, 407, 443), (447, 409, 442), (416, 411, 417), (420, 291, 411), (442, 440, 465), (444, 338, 423), (424, 420, 411), (439, 411, 414), (411, 291, 407), (419, 283, 418), (439, 456, 411), (276, 461, 451), (460, 459, 451), (465, 440, 448), (455, 457, 416), (282, 419, 422), (338, 341, 427), (459, 416, 457), (460, 466, 459), (285, 423, 338), (450, 386, 291), (461, 460, 451), (487, 471, 331), (492, 489, 441), (411, 504, 497), (480, 477, 470), (494, 496, 294), (491, 294, 428), (483, 485, 484), (494, 495, 496), (468, 384, 485), (494, 493, 495), (468, 308, 384), (468, 487, 331), (466, 469, 474), (494, 294, 491), (469, 470, 474), (469, 472, 470), (487, 480, 471), (472, 467, 471), (479, 411, 474), (474, 411, 466), (458, 485, 384), (466, 411, 416), (498, 496, 499), (495, 493, 490), (495, 411, 497), (496, 498, 294), (485, 458, 500), (437, 305, 500), (482, 486, 305), (482, 481, 484), (500, 486, 485), (479, 477, 481), (484, 485, 486), (477, 474, 470), (474, 477, 479), (485, 483, 468), (305, 437, 463), (500, 458, 438), (481, 483, 484), (479, 481, 482), (477, 480, 487), (482, 484, 486), (477, 487, 481), (479, 482, 411), (411, 482, 305), (483, 487, 468), (472, 480, 470), (487, 483, 481), (480, 472, 471), (416, 459, 466), (469, 467, 472), (411, 501, 504), (497, 504, 499), (305, 501, 411), (495, 499, 496), (498, 499, 502), (463, 501, 305), (499, 504, 501), (499, 501, 507), (294, 498, 502), (507, 462, 503), (495, 497, 499), (507, 503, 502), (463, 476, 462), (501, 463, 462), (503, 462, 446), (499, 507, 502), (507, 501, 462), (446, 294, 503), (446, 405, 294), (446, 462, 476), (502, 503, 294), (518, 523, 529), (527, 525, 512), (529, 526, 518), (525, 529, 746), (746, 512, 525), (518, 526, 564), (529, 614, 746), (525, 517, 526), (519, 513, 527), (525, 526, 529), (513, 525, 527), (564, 526, 578), (528, 526, 517), (578, 513, 531), (733, 564, 578), (578, 528, 513), (513, 528, 517), (525, 513, 517), (519, 532, 531), (578, 526, 528), (511, 541, 578), (535, 511, 532), (532, 511, 531), (512, 519, 527), (519, 512, 532), (513, 519, 531), (578, 531, 511), (553, 578, 646), (534, 512, 540), (549, 544, 550), (553, 733, 578), (551, 544, 554), (553, 548, 733), (551, 554, 555), (550, 544, 722), (548, 553, 552), (554, 544, 549), (548, 547, 545), (552, 549, 548), (549, 550, 547), (530, 570, 583), (733, 585, 564), (546, 748, 570), (546, 550, 722), (555, 554, 552), (547, 546, 545), (552, 554, 549), (530, 545, 546), (548, 549, 547), (548, 545, 733), (585, 733, 530), (546, 570, 530), (540, 538, 534), (511, 537, 541), (536, 535, 534), (555, 552, 553), (556, 555, 559), (559, 555, 557), (555, 556, 551), (555, 553, 557), (562, 559, 557), (558, 551, 556), (551, 722, 544), (536, 537, 535), (534, 535, 532), (550, 546, 547), (722, 558, 714), (557, 553, 646), (534, 532, 512), (511, 535, 537), (540, 512, 595), (539, 542, 580), (546, 722, 748), (566, 560, 563), (563, 559, 562), (566, 562, 567), (573, 639, 750), (563, 562, 566), (536, 534, 538), (771, 560, 565), (561, 558, 556), (557, 646, 569), (563, 560, 561), (565, 560, 566), (694, 595, 596), (563, 561, 559), (558, 561, 560), (557, 569, 562), (569, 634, 567), (559, 561, 556), (690, 694, 703), (760, 600, 761), (562, 569, 567), (565, 566, 567), (567, 634, 772), (722, 551, 558), (580, 579, 690), (751, 759, 758), (624, 612, 578), (750, 612, 624), (750, 615, 612), (568, 580, 690), (694, 690, 699), (542, 579, 580), (699, 579, 542), (542, 538, 540), (538, 539, 536), (601, 578, 612), (542, 539, 538), (539, 541, 537), (536, 539, 537), (768, 644, 584), (600, 751, 624), (690, 703, 568), (580, 541, 539), (761, 600, 624), (599, 703, 758), (600, 759, 751), (568, 703, 599), (624, 578, 541), (759, 599, 758), (694, 596, 703), (761, 541, 580), (541, 761, 624), (694, 699, 540), (542, 540, 699), (580, 598, 761), (694, 540, 595), (579, 699, 690), (558, 560, 771), (616, 611, 617), (695, 697, 607), (588, 697, 587), (607, 605, 686), (692, 654, 702), (588, 613, 605), (611, 587, 606), (594, 589, 695), (589, 697, 695), (630, 620, 629), (676, 617, 609), (590, 594, 510), (510, 591, 592), (590, 510, 592), (533, 590, 592), (697, 589, 587), (512, 533, 595), (596, 591, 703), (697, 588, 607), (756, 758, 703), (756, 703, 594), (695, 607, 686), (588, 587, 613), (605, 607, 588), (621, 630, 628), (756, 695, 586), (594, 590, 589), (611, 616, 613), (611, 613, 587), (686, 605, 613), (678, 675, 679), (609, 617, 611), (641, 640, 643), (610, 609, 611), (610, 611, 606), (686, 684, 685), (616, 617, 686), (606, 587, 533), (685, 683, 586), (533, 627, 521), (521, 606, 533), (521, 610, 606), (610, 521, 619), (609, 631, 676), (619, 521, 628), (629, 631, 609), (629, 610, 619), (630, 629, 619), (630, 619, 628), (629, 620, 631), (512, 627, 533), (621, 626, 620), (627, 512, 632), (623, 625, 621), (628, 623, 621), (628, 627, 623), (625, 520, 626), (625, 626, 621), (520, 623, 622), (622, 736, 520), (636, 622, 632), (632, 623, 627), (632, 622, 623), (636, 632, 633), (731, 516, 722), (516, 635, 722), (739, 637, 723), (592, 595, 533), (632, 512, 642), (748, 635, 643), (632, 739, 723), (637, 635, 723), (739, 632, 638), (637, 739, 641), (635, 748, 722), (642, 512, 746), (638, 640, 641), (638, 632, 642), (591, 596, 595), (640, 638, 642), (635, 637, 643), (643, 640, 645), (647, 640, 642), (640, 647, 645), (641, 643, 637), (748, 643, 645), (746, 647, 642), (647, 746, 648), (647, 648, 645), (675, 678, 674), (677, 673, 756), (676, 631, 671), (529, 523, 614), (674, 756, 673), (671, 631, 681), (665, 661, 670), (723, 516, 514), (669, 668, 664), (667, 666, 664), (664, 659, 667), (665, 667, 681), (664, 668, 672), (743, 756, 674), (665, 670, 666), (683, 676, 675), (666, 667, 665), (666, 669, 664), (586, 677, 756), (660, 679, 681), (655, 698, 688), (691, 657, 693), (782, 783, 658), (658, 714, 779), (693, 696, 691), (655, 696, 698), (715, 650, 737), (693, 657, 700), (591, 595, 592), (688, 713, 655), (710, 689, 700), (652, 688, 689), (688, 652, 713), (745, 651, 649), (735, 727, 522), (652, 727, 649), (727, 652, 653), (689, 653, 652), (689, 522, 653), (782, 658, 778), (668, 674, 672), (674, 668, 743), (680, 679, 660), (676, 683, 684), (677, 683, 673), (679, 671, 681), (671, 675, 676), (675, 674, 673), (675, 671, 679), (683, 675, 673), (680, 674, 678), (667, 680, 660), (659, 672, 680), (680, 672, 674), (680, 678, 679), (667, 659, 680), (660, 681, 667), (665, 681, 662), (622, 636, 515), (676, 684, 617), (684, 683, 685), (685, 586, 686), (684, 686, 617), (616, 686, 613), (654, 706, 702), (656, 691, 696), (689, 688, 698), (656, 726, 692), (692, 657, 691), (589, 533, 587), (700, 689, 693), (726, 656, 783), (655, 651, 714), (691, 656, 692), (689, 698, 693), (698, 696, 693), (702, 700, 657), (700, 702, 710), (702, 709, 710), (709, 702, 705), (702, 657, 692), (731, 722, 747), (543, 648, 614), (727, 653, 522), (518, 583, 523), (723, 514, 633), (543, 583, 570), (626, 524, 522), (747, 722, 745), (627, 628, 521), (524, 735, 522), (524, 520, 736), (620, 626, 522), (524, 736, 734), (520, 524, 626), (623, 520, 625), (748, 645, 648), (629, 609, 610), (570, 748, 543), (649, 713, 652), (727, 735, 747), (518, 585, 583), (515, 636, 514), (516, 734, 687), (739, 638, 641), (736, 622, 515), (748, 648, 543), (687, 515, 514), (518, 564, 585), (583, 543, 523), (734, 735, 524), (735, 734, 731), (687, 734, 736), (713, 649, 651), (620, 522, 631), (735, 731, 747), (633, 632, 723), (516, 731, 734), (585, 530, 583), (722, 714, 745), (659, 664, 672), (543, 614, 523), (727, 747, 745), (733, 545, 530), (651, 655, 713), (516, 687, 514), (614, 648, 746), (695, 686, 586), (649, 727, 745), (630, 621, 620), (635, 516, 723), (683, 677, 586), (514, 636, 633), (745, 714, 651), (591, 594, 703), (590, 533, 589), (736, 515, 687), (510, 594, 591), (594, 695, 756), (522, 689, 631), (670, 749, 666), (598, 580, 568), (701, 582, 608), (753, 598, 568), (750, 757, 573), (573, 757, 758), (751, 757, 750), (756, 573, 758), (757, 751, 758), (751, 750, 624), (753, 599, 760), (773, 774, 775), (574, 752, 575), (754, 615, 752), (575, 756, 593), (615, 750, 639), (732, 597, 593), (752, 755, 756), (618, 575, 576), (618, 576, 754), (602, 601, 581), (644, 581, 582), (715, 737, 742), (634, 572, 772), (602, 646, 578), (604, 634, 682), (571, 634, 569), (730, 732, 738), (644, 582, 701), (682, 644, 768), (604, 682, 768), (601, 602, 578), (650, 766, 769), (753, 761, 598), (644, 701, 584), (608, 582, 603), (768, 584, 769), (604, 572, 634), (599, 753, 568), (773, 776, 767), (720, 717, 597), (574, 618, 754), (760, 759, 600), (608, 603, 612), (644, 682, 581), (582, 581, 603), (612, 576, 712), (775, 762, 714), (612, 712, 608), (581, 601, 603), (650, 654, 766), (715, 742, 724), (749, 743, 669), (721, 744, 725), (742, 725, 724), (712, 576, 577), (650, 584, 737), (574, 754, 752), (662, 704, 719), (749, 744, 743), (669, 743, 668), (762, 774, 773), (749, 670, 724), (576, 716, 577), (663, 661, 665), (618, 574, 575), (715, 706, 650), (567, 772, 565), (707, 708, 631), (706, 654, 650), (602, 682, 571), (634, 571, 682), (682, 602, 581), (612, 603, 601), (709, 707, 710), (704, 715, 718), (709, 705, 707), (704, 711, 715), (708, 711, 662), (602, 571, 646), (769, 584, 650), (706, 715, 705), (702, 706, 705), (571, 569, 646), (689, 710, 631), (631, 708, 662), (711, 708, 707), (715, 711, 705), (705, 711, 707), (711, 704, 662), (597, 717, 593), (662, 719, 663), (718, 661, 719), (663, 665, 662), (715, 724, 718), (663, 719, 661), (730, 728, 729), (719, 704, 718), (681, 631, 662), (724, 661, 718), (717, 716, 593), (576, 575, 716), (577, 584, 712), (577, 716, 717), (729, 717, 720), (764, 777, 762), (728, 577, 717), (755, 573, 756), (712, 701, 608), (729, 732, 730), (725, 744, 724), (728, 737, 584), (720, 597, 732), (720, 732, 729), (742, 737, 741), (730, 737, 728), (755, 615, 639), (710, 707, 631), (755, 752, 615), (584, 577, 728), (729, 728, 717), (749, 669, 666), (701, 712, 584), (756, 743, 732), (738, 732, 743), (741, 737, 730), (743, 744, 721), (741, 738, 721), (741, 740, 742), (741, 721, 740), (741, 730, 738), (721, 738, 743), (740, 721, 725), (724, 670, 661), (755, 639, 573), (716, 575, 593), (744, 749, 724), (742, 740, 725), (754, 576, 612), (593, 756, 732), (756, 575, 752), (754, 612, 615), (760, 599, 759), (753, 760, 761), (779, 714, 777), (762, 777, 714), (714, 558, 776), (658, 779, 778), (781, 763, 692), (776, 775, 714), (769, 766, 765), (654, 763, 764), (766, 764, 770), (766, 654, 764), (765, 766, 770), (776, 565, 772), (769, 767, 604), (768, 769, 604), (572, 604, 767), (765, 770, 767), (764, 762, 770), (762, 773, 770), (767, 770, 773), (765, 767, 769), (767, 776, 772), (771, 565, 776), (774, 762, 775), (776, 558, 771), (776, 773, 775), (772, 572, 767), (764, 763, 777), (763, 780, 777), (763, 781, 778), (781, 726, 782), (782, 778, 781), (778, 780, 763), (779, 777, 780), (654, 692, 763), (780, 778, 779), (658, 783, 714), (782, 726, 783), (781, 692, 726), (655, 656, 696), (783, 656, 714), (655, 714, 656), (794, 800, 804), (802, 803, 919), (805, 825, 794), (804, 805, 794), (803, 804, 788), (788, 919, 803), (803, 792, 805), (803, 805, 804), (806, 825, 805), (809, 808, 795), (806, 805, 792), (881, 808, 811), (795, 792, 802), (919, 809, 802), (795, 806, 792), (803, 802, 792), (809, 793, 808), (919, 793, 809), (825, 806, 829), (881, 806, 808), (795, 808, 806), (814, 811, 793), (793, 811, 808), (795, 802, 809), (806, 841, 832), (827, 830, 828), (833, 834, 1057), (1057, 831, 833), (829, 806, 832), (831, 830, 827), (787, 823, 829), (829, 827, 787), (827, 828, 826), (807, 848, 863), (824, 787, 826), (825, 1012, 864), (824, 1028, 848), (824, 828, 1057), (832, 831, 829), (787, 824, 823), (829, 831, 827), (807, 823, 824), (787, 827, 826), (829, 823, 1012), (864, 1012, 807), (824, 848, 807), (810, 793, 919), (814, 793, 810), (819, 817, 813), (816, 820, 811), (815, 814, 813), (1028, 824, 928), (884, 806, 857), (833, 832, 834), (834, 836, 1057), (836, 834, 832), (813, 919, 819), (841, 836, 832), (806, 884, 841), (1057, 830, 831), (815, 816, 814), (813, 814, 810), (828, 824, 826), (824, 1057, 928), (831, 832, 833), (813, 810, 919), (811, 814, 816), (818, 821, 861), (842, 839, 837), (841, 844, 842), (839, 844, 845), (839, 845, 840), (839, 842, 844), (815, 813, 817), (840, 836, 839), (977, 873, 874), (786, 894, 882), (837, 839, 836), (841, 884, 922), (841, 922, 843), (973, 977, 986), (841, 837, 836), (1057, 828, 830), (845, 844, 843), (843, 846, 850), (846, 885, 852), (844, 841, 843), (850, 846, 852), (843, 922, 846), (836, 840, 1057), (861, 858, 973), (854, 860, 859), (889, 859, 855), (785, 1035, 920), (837, 841, 842), (857, 1033, 860), (881, 1030, 899), (888, 838, 1007), (838, 889, 890), (851, 884, 857), (786, 882, 862), (922, 884, 851), (838, 890, 1007), (857, 899, 1033), (851, 857, 895), (851, 895, 886), (860, 1034, 859), (847, 861, 973), (847, 973, 1008), (977, 973, 981), (889, 854, 859), (821, 858, 861), (981, 858, 821), (821, 817, 819), (890, 889, 855), (817, 818, 815), (860, 854, 857), (887, 862, 1046), (1006, 1046, 862), (889, 893, 854), (894, 786, 895), (883, 786, 862), (893, 857, 854), (882, 888, 1006), (821, 818, 817), (818, 820, 816), (886, 883, 887), (815, 818, 816), (889, 888, 894), (838, 888, 889), (885, 887, 1037), (882, 894, 888), (887, 1046, 1037), (895, 893, 894), (895, 857, 893), (889, 894, 893), (887, 885, 886), (882, 1006, 862), (1006, 1041, 1046), (886, 922, 851), (886, 895, 883), (885, 922, 886), (887, 883, 862), (922, 885, 846), (881, 1036, 880), (1030, 880, 785), (881, 880, 1030), (973, 986, 1008), (861, 820, 818), (881, 899, 857), (879, 1008, 920), (847, 1008, 879), (881, 811, 820), (1035, 879, 920), (977, 874, 986), (1036, 820, 861), (820, 1036, 881), (835, 1057, 840), (977, 981, 819), (821, 819, 981), (861, 878, 1036), (977, 819, 873), (858, 981, 973), (786, 883, 895), (881, 857, 806), (904, 901, 905), (978, 979, 897), (1008, 958, 959), (867, 979, 866), (897, 892, 971), (867, 902, 892), (901, 866, 896), (872, 868, 978), (868, 979, 978), (869, 872, 784), (784, 870, 871), (869, 784, 871), (812, 869, 871), (979, 868, 866), (919, 812, 873), (873, 819, 919), (874, 870, 986), (979, 867, 897), (1008, 986, 872), (978, 897, 971), (867, 866, 902), (984, 1050, 1060), (892, 897, 867), (912, 911, 914), (1009, 849, 1008), (920, 1008, 1031), (1008, 978, 865), (905, 910, 904), (872, 869, 868), (901, 904, 902), (901, 902, 866), (971, 892, 902), (900, 910, 905), (965, 961, 960), (907, 911, 913), (927, 931, 932), (900, 905, 901), (900, 901, 896), (900, 896, 906), (919, 915, 812), (971, 969, 970), (896, 866, 812), (970, 967, 865), (797, 896, 812), (797, 906, 896), (906, 797, 907), (904, 910, 909), (913, 900, 906), (904, 909, 968), (907, 797, 914), (968, 909, 962), (913, 906, 907), (911, 907, 914), (912, 798, 909), (913, 909, 910), (913, 911, 909), (915, 916, 912), (914, 915, 912), (915, 797, 812), (916, 796, 791), (916, 791, 798), (918, 1016, 796), (919, 918, 917), (925, 918, 919), (919, 917, 915), (1057, 1017, 930), (925, 926, 921), (1017, 972, 789), (925, 919, 926), (927, 930, 1000), (871, 873, 812), (933, 919, 788), (926, 919, 929), (926, 927, 1000), (930, 1017, 1000), (933, 934, 929), (1057, 930, 932), (929, 931, 927), (870, 874, 873), (931, 929, 934), (933, 929, 919), (932, 931, 928), (935, 931, 934), (931, 935, 928), (927, 932, 930), (1057, 932, 928), (934, 933, 935), (935, 933, 936), (935, 936, 928), (849, 1031, 1008), (985, 799, 1013), (1049, 994, 938), (1005, 939, 1013), (939, 1005, 937), (1053, 1055, 938), (941, 1013, 939), (1015, 1005, 799), (1026, 938, 937), (974, 939, 994), (939, 974, 941), (974, 994, 940), (870, 873, 871), (1052, 944, 982), (1055, 1049, 938), (942, 1061, 1054), (975, 976, 1050), (952, 950, 956), (865, 963, 1008), (951, 953, 950), (948, 951, 952), (967, 962, 961), (964, 952, 956), (948, 952, 949), (948, 954, 951), (952, 951, 950), (952, 964, 949), (953, 957, 950), (948, 947, 954), (788, 800, 903), (962, 909, 960), (963, 958, 1008), (967, 968, 962), (961, 965, 959), (1008, 959, 957), (964, 945, 909), (966, 960, 945), (968, 967, 969), (963, 967, 958), (945, 960, 909), (961, 959, 958), (961, 962, 960), (967, 961, 958), (966, 959, 965), (959, 956, 957), (956, 966, 945), (956, 959, 966), (966, 965, 960), (945, 964, 956), (918, 925, 790), (968, 969, 904), (969, 967, 970), (970, 865, 971), (969, 971, 904), (904, 971, 902), (944, 975, 1050), (941, 1052, 982), (943, 1062, 1059), (868, 812, 866), (980, 975, 1052), (943, 1059, 1060), (1054, 1049, 942), (1052, 975, 944), (980, 1052, 941), (984, 982, 944), (983, 941, 982), (982, 984, 983), (984, 990, 983), (983, 985, 941), (984, 944, 1050), (1010, 924, 1027), (822, 936, 903), (1005, 1013, 799), (794, 863, 800), (1000, 789, 921), (822, 863, 848), (791, 801, 799), (1027, 924, 1026), (788, 903, 933), (915, 914, 797), (796, 917, 918), (801, 1015, 799), (927, 926, 929), (801, 796, 1016), (801, 1016, 1014), (796, 801, 791), (917, 796, 916), (985, 798, 799), (1028, 928, 936), (912, 916, 798), (913, 910, 900), (788, 804, 800), (1057, 924, 1017), (848, 1028, 822), (794, 825, 864), (937, 994, 939), (1005, 1015, 1027), (794, 864, 863), (790, 925, 789), (924, 1014, 972), (1016, 918, 790), (1028, 936, 822), (972, 790, 789), (863, 822, 800), (1014, 1015, 801), (972, 1017, 924), (799, 798, 791), (1015, 1014, 1010), (972, 1014, 1016), (994, 937, 938), (1015, 1010, 1027), (921, 926, 1000), (924, 1010, 1014), (864, 807, 863), (789, 1000, 1017), (1053, 924, 1057), (798, 985, 909), (924, 1053, 1026), (956, 950, 957), (1012, 825, 829), (822, 903, 800), (1005, 1027, 1026), (1012, 823, 807), (908, 1048, 1046), (1049, 940, 994), (903, 936, 933), (917, 916, 915), (978, 971, 865), (937, 1005, 1026), (911, 912, 909), (967, 963, 865), (789, 925, 921), (1026, 1053, 938), (870, 872, 986), (869, 812, 868), (1016, 790, 972), (784, 872, 870), (872, 978, 1008), (954, 1029, 951), (878, 861, 847), (890, 946, 877), (1032, 878, 847), (785, 920, 1031), (1030, 1033, 899), (898, 923, 849), (1030, 785, 1033), (1032, 879, 856), (875, 855, 1034), (855, 875, 946), (943, 1060, 1050), (849, 923, 1031), (1033, 1031, 923), (1041, 1059, 1058), (1034, 898, 875), (1002, 875, 898), (1034, 855, 859), (876, 1019, 853), (1007, 891, 876), (1006, 876, 1041), (1032, 1036, 878), (879, 1032, 847), (880, 1036, 856), (856, 785, 880), (1002, 1009, 955), (890, 877, 1007), (840, 850, 852), (1029, 1024, 953), (999, 1025, 1004), (1023, 1004, 1003), (1019, 1018, 853), (999, 1001, 1024), (995, 988, 997), (1037, 1038, 852), (1029, 1025, 1024), (946, 890, 855), (953, 1024, 957), (877, 946, 875), (875, 1002, 998), (1029, 954, 1003), (949, 947, 948), (995, 949, 964), (1041, 987, 1060), (990, 985, 983), (988, 987, 996), (988, 993, 987), (992, 993, 995), (985, 990, 989), (989, 990, 991), (984, 987, 991), (990, 984, 991), (1013, 941, 985), (992, 909, 985), (1046, 1041, 1058), (993, 985, 989), (989, 991, 987), (987, 993, 989), (992, 985, 993), (993, 988, 995), (995, 997, 949), (1040, 1064, 1056), (1003, 996, 1041), (996, 947, 997), (987, 1041, 996), (995, 964, 992), (949, 997, 947), (1022, 891, 955), (997, 988, 996), (909, 992, 964), (1003, 947, 996), (877, 875, 998), (1034, 923, 898), (1007, 877, 891), (1004, 1025, 1003), (1041, 876, 853), (1023, 1003, 1041), (877, 998, 955), (1002, 849, 1009), (1034, 1033, 923), (1006, 888, 1007), (998, 1002, 955), (876, 1006, 1007), (955, 891, 877), (1041, 853, 1023), (876, 891, 1019), (1029, 953, 951), (1011, 1001, 1022), (1022, 1019, 891), (1008, 1011, 955), (955, 1009, 1008), (1011, 1008, 1001), (1022, 955, 1011), (1018, 1019, 1022), (1018, 1022, 1020), (1024, 1025, 999), (1022, 1001, 1020), (1023, 853, 1018), (1020, 1001, 999), (1020, 1021, 1018), (1020, 999, 1021), (1021, 999, 1004), (1024, 1001, 1008), (1021, 1023, 1018), (1003, 954, 947), (1024, 1008, 957), (1025, 1029, 1003), (1023, 1021, 1004), (1034, 860, 1033), (898, 849, 1002), (785, 1031, 1033), (785, 856, 879), (785, 879, 1035), (1032, 856, 1036), (840, 843, 850), (843, 840, 845), (840, 852, 1038), (1039, 1038, 1037), (1039, 835, 840), (852, 885, 1037), (1043, 1039, 1037), (1037, 1046, 1042), (1039, 840, 1038), (1043, 835, 1039), (1056, 1057, 835), (1040, 1056, 1043), (1040, 1047, 1064), (1059, 1041, 1060), (1060, 987, 984), (1056, 1064, 1063), (1047, 1045, 1064), (1042, 1043, 1037), (1058, 1062, 908), (1042, 1046, 1048), (1040, 1048, 1047), (1054, 976, 1051), (1044, 1054, 1061), (1062, 943, 1044), (1040, 1042, 1048), (1047, 1048, 1044), (908, 1062, 1048), (1050, 1054, 943), (1053, 1063, 1061), (1048, 1062, 1044), (1049, 1051, 940), (943, 1054, 1044), (975, 1051, 976), (980, 1051, 975), (1051, 980, 940), (940, 980, 974), (974, 980, 941), (1055, 1053, 1061), (1054, 1050, 976), (1058, 908, 1046), (1055, 1061, 942), (1064, 1045, 1063), (1057, 1063, 1053), (1057, 1056, 1063), (1058, 1059, 1062), (1054, 1051, 1049), (1061, 1063, 1045), (1042, 1040, 1043), (835, 1043, 1056), (1055, 942, 1049), (1047, 1044, 1045), (1045, 1044, 1061), (1072, 1076, 1133), (1080, 1081, 1083), (1082, 1078, 1072), (1133, 1082, 1072), (1133, 1176, 1083), (1083, 1176, 1301), (1067, 1084, 1082), (1083, 1081, 1082), (1083, 1082, 1133), (1084, 1078, 1082), (1067, 1081, 1080), (1087, 1086, 1080), (1067, 1082, 1081), (1083, 1087, 1080), (1087, 1088, 1086), (1078, 1084, 1103), (1084, 1067, 1080), (1088, 1131, 1086), (1084, 1080, 1086), (1153, 1087, 1083), (1084, 1086, 1130), (1104, 1099, 1105), (1116, 1084, 1130), (1106, 1099, 1108), (1116, 1103, 1084), (1106, 1108, 1109), (1105, 1099, 1280), (1103, 1116, 1107), (1108, 1099, 1104), (1103, 1102, 1100), (1107, 1104, 1103), (1104, 1105, 1102), (1085, 1125, 1141), (1292, 1143, 1078), (1101, 1303, 1125), (1101, 1105, 1280), (1109, 1108, 1107), (1102, 1101, 1100), (1107, 1108, 1104), (1085, 1100, 1101), (1103, 1104, 1102), (1103, 1100, 1292), (1143, 1292, 1085), (1101, 1125, 1085), (1088, 1087, 1153), (1092, 1093, 1096), (1092, 1184, 1131), (1095, 1091, 1089), (1090, 1092, 1089), (1109, 1107, 1116), (1088, 1092, 1131), (1149, 1083, 1183), (1110, 1109, 1114), (1114, 1109, 1111), (1109, 1110, 1106), (1109, 1116, 1111), (1089, 1153, 1095), (1118, 1114, 1111), (1113, 1106, 1110), (1106, 1280, 1099), (1090, 1093, 1092), (1089, 1092, 1088), (1105, 1101, 1102), (1083, 1149, 1153), (1089, 1088, 1153), (1130, 1086, 1131), (1083, 1301, 1183), (1094, 1097, 1138), (1101, 1280, 1303), (1121, 1115, 1119), (1119, 1114, 1118), (1121, 1118, 1122), (1128, 1199, 1305), (1119, 1118, 1121), (1124, 1111, 1116), (1090, 1089, 1091), (1324, 1115, 1120), (1117, 1113, 1110), (1160, 1161, 1184), (1119, 1115, 1117), (1120, 1115, 1121), (1079, 1155, 1156), (1119, 1117, 1114), (1113, 1117, 1115), (1111, 1124, 1118), (1124, 1193, 1122), (1114, 1117, 1110), (1246, 1079, 1260), (1118, 1124, 1122), (1120, 1121, 1122), (1122, 1193, 1325), (1305, 1174, 1184), (1280, 1106, 1113), (1138, 1136, 1246), (1306, 1313, 1312), (1184, 1174, 1130), (1124, 1116, 1205), (1132, 1174, 1137), (1174, 1135, 1137), (1123, 1138, 1246), (1305, 1135, 1174), (1123, 1246, 1159), (1079, 1246, 1255), (1097, 1136, 1138), (1255, 1136, 1097), (1097, 1091, 1095), (1091, 1094, 1090), (1162, 1130, 1174), (1097, 1094, 1091), (1094, 1096, 1093), (1090, 1094, 1093), (1321, 1203, 1142), (1184, 1314, 1160), (1161, 1306, 1184), (1246, 1260, 1159), (1138, 1096, 1094), (1161, 1313, 1306), (1184, 1130, 1131), (1079, 1095, 1153), (1313, 1159, 1312), (1079, 1156, 1260), (1314, 1096, 1138), (1092, 1096, 1184), (1096, 1314, 1184), (1079, 1255, 1095), (1097, 1095, 1255), (1138, 1158, 1314), (1136, 1255, 1246), (1113, 1115, 1324), (1177, 1173, 1178), (1251, 1253, 1168), (1146, 1253, 1145), (1168, 1166, 1243), (1249, 1318, 1259), (1146, 1175, 1166), (1173, 1145, 1167), (1154, 1147, 1251), (1147, 1149, 1145), (1147, 1253, 1251), (1190, 1181, 1189), (1148, 1154, 1066), (1066, 1150, 1151), (1148, 1066, 1151), (1149, 1148, 1151), (1253, 1147, 1145), (1153, 1155, 1079), (1156, 1150, 1260), (1253, 1146, 1168), (1159, 1260, 1154), (1233, 1075, 1227), (1251, 1168, 1243), (1146, 1145, 1175), (1166, 1168, 1146), (1182, 1190, 1071), (1172, 1170, 1171), (1154, 1148, 1147), (1173, 1177, 1175), (1173, 1175, 1145), (1243, 1166, 1175), (1235, 1232, 1227), (1171, 1178, 1173), (1201, 1200, 1202), (1172, 1171, 1173), (1172, 1173, 1167), (1243, 1241, 1242), (1237, 1231, 1227), (1177, 1178, 1243), (1167, 1145, 1149), (1242, 1239, 1144), (1149, 1074, 1167), (1074, 1172, 1167), (1172, 1074, 1180), (1170, 1181, 1233), (1240, 1170, 1233), (1180, 1074, 1071), (1171, 1240, 1178), (1171, 1170, 1240), (1189, 1172, 1180), (1190, 1189, 1180), (1190, 1180, 1071), (1189, 1181, 1170), (1182, 1187, 1181), (1149, 1183, 1074), (1188, 1186, 1182), (1071, 1188, 1182), (1186, 1073, 1187), (1071, 1074, 1185), (1186, 1187, 1182), (1071, 1185, 1188), (1183, 1070, 1185), (1198, 1191, 1281), (1197, 1201, 1196), (1194, 1183, 1196), (1074, 1183, 1185), (1194, 1196, 1192), (1191, 1244, 1068), (1201, 1195, 1281), (1151, 1155, 1153), (1303, 1198, 1202), (1195, 1198, 1281), (1196, 1201, 1281), (1198, 1303, 1280), (1197, 1200, 1201), (1196, 1183, 1301), (1150, 1156, 1155), (1198, 1195, 1202), (1301, 1197, 1196), (1202, 1200, 1204), (1206, 1200, 1197), (1200, 1206, 1204), (1201, 1202, 1195), (1303, 1202, 1204), (1206, 1301, 1207), (1206, 1207, 1204), (1232, 1235, 1229), (1239, 1240, 1233), (1234, 1229, 1159), (1229, 1230, 1159), (1133, 1076, 1176), (1159, 1251, 1144), (1221, 1218, 1226), (1225, 1224, 1220), (1223, 1222, 1220), (1220, 1217, 1223), (1221, 1223, 1237), (1220, 1224, 1228), (1221, 1226, 1222), (1239, 1233, 1232), (1222, 1223, 1221), (1222, 1225, 1220), (1144, 1234, 1159), (1075, 1237, 1227), (1248, 1213, 1254), (1247, 1215, 1250), (1336, 1339, 1216), (1216, 1337, 1333), (1250, 1252, 1247), (1254, 1267, 1248), (1213, 1252, 1254), (1250, 1215, 1256), (1150, 1155, 1151), (1248, 1270, 1213), (1258, 1267, 1256), (1211, 1248, 1267), (1248, 1211, 1270), (1294, 1285, 1075), (1280, 1338, 1210), (1211, 1285, 1208), (1285, 1211, 1212), (1267, 1212, 1211), (1338, 1270, 1210), (1336, 1216, 1332), (1206, 1197, 1301), (1224, 1230, 1228), (1230, 1224, 1299), (1240, 1239, 1241), (1234, 1239, 1229), (1232, 1233, 1227), (1239, 1232, 1229), (1231, 1235, 1227), (1235, 1230, 1229), (1236, 1230, 1235), (1223, 1236, 1231), (1217, 1228, 1236), (1236, 1228, 1230), (1236, 1235, 1231), (1223, 1217, 1236), (1231, 1237, 1223), (1221, 1237, 1268), (1183, 1194, 1069), (1240, 1241, 1178), (1241, 1239, 1242), (1242, 1144, 1243), (1249, 1245, 1318), (1241, 1243, 1178), (1177, 1243, 1175), (1318, 1264, 1259), (1249, 1335, 1245), (1214, 1247, 1252), (1214, 1284, 1249), (1249, 1215, 1247), (1337, 1338, 1333), (1181, 1075, 1233), (1256, 1267, 1250), (1284, 1214, 1339), (1213, 1338, 1337), (1247, 1214, 1249), (1267, 1254, 1250), (1254, 1252, 1250), (1259, 1256, 1215), (1256, 1259, 1258), (1259, 1266, 1258), (1266, 1259, 1263), (1259, 1215, 1249), (1290, 1280, 1302), (1098, 1207, 1176), (1285, 1212, 1075), (1072, 1141, 1076), (1281, 1068, 1192), (1098, 1141, 1125), (1187, 1077, 1075), (1302, 1280, 1210), (1244, 1191, 1198), (1073, 1185, 1070), (1077, 1294, 1075), (1077, 1073, 1070), (1077, 1070, 1293), (1073, 1077, 1187), (1185, 1073, 1186), (1181, 1187, 1075), (1303, 1204, 1207), (1189, 1170, 1172), (1125, 1303, 1098), (1208, 1270, 1211), (1285, 1294, 1302), (1072, 1143, 1141), (1069, 1194, 1068), (1280, 1293, 1244), (1070, 1183, 1069), (1303, 1207, 1098), (1244, 1069, 1068), (1072, 1078, 1143), (1141, 1098, 1076), (1293, 1294, 1077), (1244, 1198, 1280), (1070, 1069, 1293), (1294, 1293, 1290), (1270, 1208, 1210), (1294, 1290, 1302), (1192, 1196, 1281), (1280, 1290, 1293), (1143, 1085, 1141), (1068, 1281, 1191), (1217, 1220, 1228), (1292, 1078, 1103), (1098, 1176, 1076), (1285, 1302, 1210), (1292, 1100, 1085), (1338, 1213, 1270), (1176, 1207, 1301), (1185, 1186, 1188), (1251, 1243, 1144), (1208, 1285, 1210), (1190, 1182, 1181), (1239, 1234, 1144), (1068, 1194, 1192), (1149, 1151, 1153), (1150, 1154, 1260), (1293, 1069, 1244), (1066, 1154, 1150), (1154, 1251, 1159), (1147, 1148, 1149), (1226, 1304, 1222), (1158, 1138, 1123), (1257, 1140, 1169), (1308, 1158, 1123), (1305, 1311, 1128), (1128, 1311, 1312), (1306, 1311, 1305), (1310, 1128, 1312), (1311, 1306, 1312), (1306, 1305, 1184), (1308, 1159, 1161), (1327, 1328, 1329), (1129, 1307, 1272), (1137, 1135, 1307), (1157, 1272, 1310), (1277, 1157, 1310), (1307, 1309, 1310), (1310, 1312, 1277), (1179, 1272, 1132), (1163, 1162, 1139), (1203, 1139, 1140), (1193, 1127, 1325), (1163, 1205, 1130), (1165, 1193, 1238), (1126, 1193, 1124), (1209, 1298, 1282), (1282, 1261, 1209), (1203, 1140, 1257), (1205, 1116, 1130), (1238, 1203, 1321), (1291, 1278, 1277), (1165, 1238, 1321), (1162, 1163, 1130), (1209, 1318, 1322), (1308, 1314, 1158), (1203, 1257, 1142), (1169, 1140, 1164), (1321, 1142, 1322), (1165, 1127, 1193), (1159, 1308, 1123), (1160, 1314, 1161), (1327, 1330, 1326), (1277, 1273, 1157), (1129, 1179, 1137), (1169, 1164, 1174), (1203, 1238, 1139), (1140, 1139, 1164), (1174, 1132, 1286), (1112, 1315, 1280), (1174, 1286, 1169), (1286, 1134, 1142), (1139, 1162, 1164), (1157, 1273, 1152), (1152, 1272, 1157), (1075, 1268, 1237), (1304, 1299, 1225), (1279, 1300, 1283), (1298, 1283, 1282), (1286, 1132, 1134), (1209, 1142, 1298), (1129, 1137, 1307), (1274, 1262, 1276), (1304, 1300, 1299), (1225, 1299, 1224), (1315, 1328, 1327), (1179, 1132, 1137), (1304, 1226, 1282), (1132, 1271, 1134), (1219, 1218, 1221), (1179, 1129, 1272), (1274, 1219, 1221), (1261, 1264, 1209), (1122, 1325, 1120), (1264, 1318, 1209), (1163, 1238, 1126), (1193, 1126, 1238), (1238, 1163, 1139), (1174, 1164, 1162), (1266, 1265, 1258), (1262, 1261, 1275), (1323, 1065, 1315), (1266, 1263, 1265), (1262, 1269, 1261), (1268, 1269, 1274), (1163, 1126, 1205), (1322, 1142, 1209), (1264, 1261, 1263), (1259, 1264, 1263), (1126, 1124, 1205), (1212, 1267, 1258), (1268, 1075, 1212), (1268, 1212, 1269), (1269, 1212, 1265), (1261, 1269, 1263), (1263, 1269, 1265), (1269, 1262, 1274), (1274, 1276, 1219), (1275, 1218, 1276), (1299, 1291, 1312), (1282, 1275, 1261), (1274, 1221, 1268), (1219, 1276, 1218), (1289, 1287, 1288), (1276, 1262, 1275), (1282, 1218, 1275), (1273, 1271, 1152), (1132, 1272, 1271), (1272, 1152, 1271), (1277, 1278, 1288), (1134, 1271, 1273), (1312, 1159, 1230), (1288, 1273, 1277), (1065, 1331, 1315), (1287, 1134, 1273), (1309, 1128, 1310), (1280, 1333, 1338), (1286, 1257, 1169), (1283, 1300, 1282), (1287, 1295, 1142), (1277, 1312, 1291), (1298, 1295, 1297), (1289, 1295, 1287), (1142, 1295, 1298), (1309, 1135, 1199), (1258, 1265, 1212), (1309, 1307, 1135), (1142, 1134, 1287), (1288, 1287, 1273), (1304, 1225, 1222), (1257, 1286, 1142), (1291, 1279, 1289), (1289, 1288, 1291), (1230, 1299, 1312), (1291, 1288, 1278), (1297, 1295, 1289), (1299, 1300, 1279), (1299, 1279, 1291), (1297, 1296, 1298), (1297, 1279, 1296), (1297, 1289, 1279), (1296, 1279, 1283), (1282, 1226, 1218), (1309, 1199, 1128), (1300, 1304, 1282), (1298, 1296, 1283), (1310, 1272, 1307), (1135, 1305, 1199), (1161, 1159, 1313), (1308, 1161, 1314), (1333, 1280, 1331), (1315, 1331, 1280), (1280, 1113, 1329), (1216, 1333, 1332), (1335, 1316, 1245), (1329, 1112, 1280), (1320, 1318, 1317), (1319, 1316, 1065), (1319, 1065, 1323), (1317, 1318, 1319), (1317, 1319, 1323), (1318, 1320, 1322), (1319, 1318, 1245), (1330, 1120, 1325), (1322, 1320, 1165), (1321, 1322, 1165), (1127, 1165, 1320), (1323, 1320, 1317), (1315, 1327, 1323), (1323, 1327, 1320), (1326, 1330, 1325), (1320, 1327, 1326), (1326, 1127, 1320), (1324, 1120, 1330), (1329, 1328, 1112), (1328, 1315, 1112), (1329, 1113, 1324), (1330, 1327, 1329), (1324, 1330, 1329), (1325, 1127, 1326), (1065, 1316, 1331), (1316, 1334, 1331), (1316, 1335, 1332), (1335, 1284, 1336), (1336, 1332, 1335), (1332, 1334, 1316), (1333, 1331, 1334), (1319, 1245, 1316), (1334, 1332, 1333), (1216, 1339, 1337), (1336, 1284, 1339), (1335, 1249, 1284), (1213, 1214, 1252), (1339, 1214, 1337), (1213, 1337, 1214)])
me_cube_398.materials.append(mat_material_005)
me_cube_398.use_remesh_preserve_volume = False
me_cube_398.use_remesh_preserve_attributes = False
me_cube_398.use_mirror_vertex_groups = False
me_cube_398.update()

# ---- objects
ob_cube_214 = bpy.data.objects.new('Cube.214', me_cube_398)

# ---- transforms, parenting, visibility, modifiers, constraints
ob_cube_214.location = (0.0, 0.0, 0.6573)
ob_cube_214.rotation_euler = (1.571, -0.0, 0.0)
ob_cube_214.scale = (0.8258, 0.8258, 0.8258)
ob_cube_214.lineart.crease_threshold = 0.0

# ---- collection membership
col_collection_1.objects.link(ob_cube_214)

# ---- scene / render settings (as saved in the file)
scene.frame_start = 1; scene.frame_end = 250; scene.frame_set(1)
scene.render.engine = 'BLENDER_EEVEE_NEXT'
scene.render.resolution_percentage = 50
scene.render.dither_intensity = 0.0
scene.cycles.use_denoising = False
scene.cycles.samples = 128
scene.cycles.sampling_pattern = 'TABULATED_SOBOL'
scene.cycles.use_adaptive_sampling = False
scene.cycles.use_light_tree = False
scene.cycles.blur_glossy = 0.0
scene.cycles.sample_clamp_indirect = 0.0
scene.view_settings.view_transform = 'Standard'
bpy.context.view_layer.update()

# ---- added for rendering (the .blend has no active camera and no usable light): camera, sun
cam_auto = bpy.data.cameras.new('AutoCamera')
cam_auto.lens = 50.0
cam_auto.sensor_width = 36.0
cam_auto.clip_end = 1000.0
ob_auto_camera = bpy.data.objects.new('AutoCamera', cam_auto)
scene.collection.objects.link(ob_auto_camera)
ob_auto_camera.location = (7.47416, -8.99653, 9.48438)
ob_auto_camera.rotation_euler = (1.09748, -7.21219e-08, 0.694738)
scene.camera = ob_auto_camera
light_auto_sun = bpy.data.lights.new('AutoSun', 'SUN')
light_auto_sun.energy = 3.0
light_auto_sun.angle = 0.0523599
ob_auto_sun = bpy.data.objects.new('AutoSun', light_auto_sun)
scene.collection.objects.link(ob_auto_sun)
ob_auto_sun.rotation_euler = (0.872665, 0.174533, 0.523599)
bpy.context.view_layer.update()
